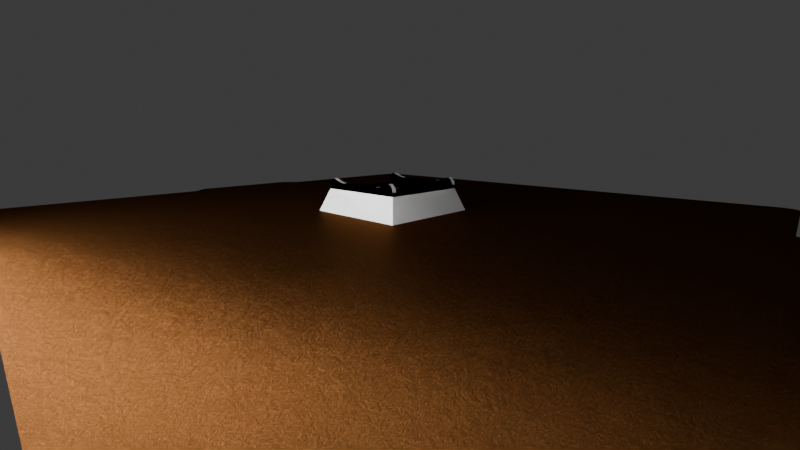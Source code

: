 # Source: mount.blend  (saved by Blender 4.2.66; exported with 4.5.12 LTS)
import bpy
from mathutils import Matrix  # noqa: F401  (used for matrix-valued properties, if any)

bpy.ops.wm.read_factory_settings(use_empty=True)
scene = bpy.context.scene
scene.name = 'Scene'

# ---- collections
col_work = bpy.data.collections.new('work'); scene.collection.children.link(col_work)
col_scene = bpy.data.collections.new('scene'); scene.collection.children.link(col_scene)

# ---- materials (node trees are filled in below, after node groups)
mat_printer_plate_pei = bpy.data.materials.new('printer_plate_pei')
mat_printer_plate_pei.diffuse_color = (0.2232, 0.2232, 0.2232, 1.0)
mat_light = bpy.data.materials.new('light')

# ---- material node trees
mat_printer_plate_pei.use_nodes = True; mat_printer_plate_pei.node_tree.nodes.clear()
_N = mat_printer_plate_pei.node_tree.nodes; _L = mat_printer_plate_pei.node_tree.links
n0 = _N.new('ShaderNodeOutputMaterial'); n0.name = 'Material Output'; n0.location = (300, 300)
n1 = _N.new('ShaderNodeBsdfAnisotropic'); n1.name = 'Glossy BSDF'; n1.location = (10, 300)
n1.inputs[0].default_value = (0.07681, 0.02985, 0.009207, 1.0)
n1.inputs[1].default_value = 0.3797
n2 = _N.new('ShaderNodeDisplacement'); n2.name = 'Displacement'; n2.location = (110, 242)
n2.inputs[1].default_value = 0.001
n2.inputs[2].default_value = 0.001
n3 = _N.new('ShaderNodeTexNoise'); n3.name = 'Noise Texture'; n3.location = (-80, 213)
n3.inputs[2].default_value = 31.9
n3.inputs[3].default_value = 15.0
n3.inputs[4].default_value = 0.8
n3.inputs[8].default_value = 0.001
_L.new(n1.outputs[0], n0.inputs[0])
_L.new(n2.outputs[0], n0.inputs[2])
_L.new(n3.outputs[0], n2.inputs[0])
n0.is_active_output = True
mat_light.use_nodes = True; mat_light.node_tree.nodes.clear()
_N = mat_light.node_tree.nodes; _L = mat_light.node_tree.links
n0 = _N.new('ShaderNodeOutputMaterial'); n0.name = 'Material Output'; n0.location = (300, 300)
n1 = _N.new('ShaderNodeEmission'); n1.name = 'Emission'; n1.location = (10, 300)
n1.inputs[1].default_value = 279.4
_L.new(n1.outputs[0], n0.inputs[0])
n0.is_active_output = True

# ---- world
world_world = bpy.data.worlds.new('World'); scene.world = world_world
world_world.use_nodes = True; world_world.node_tree.nodes.clear()
_N = world_world.node_tree.nodes; _L = world_world.node_tree.links
n0 = _N.new('ShaderNodeOutputWorld'); n0.name = 'World Output'; n0.location = (300, 300)
n1 = _N.new('ShaderNodeBackground'); n1.name = 'Background'; n1.location = (10, 300)
n1.inputs[0].default_value = (0.05088, 0.05088, 0.05088, 1.0)
_L.new(n1.outputs[0], n0.inputs[0])
n0.is_active_output = True
world_world.color = (0.05088, 0.05088, 0.05088)
world_world.use_sun_shadow = False
world_world.sun_shadow_jitter_overblur = 0.0

# ---- cameras
cam_camera = bpy.data.cameras.new('Camera')
cam_camera.clip_start = 0.001
cam_camera.clip_end = 100.0
cam_camera.lens = 19.0
cam_camera.ortho_scale = 7.314

# ---- meshes
me_tripod_mount_42x42mm_002 = bpy.data.meshes.new('tripod_mount_42X42mm.002')
me_tripod_mount_42x42mm_002.from_pydata([(21.14, 21.02, 0.0), (-20.86, 21.02, 0.0), (16.34, 16.23, 7.998), (-16.06, 16.23, 7.998), (0.9913, 2.639, 8.0), (0.1413, 2.774, 14.0), (0.9913, 2.639, 14.0), (-16.06, -16.18, 7.998), (-2.609, 0.02396, 14.0), (-2.609, 0.02396, 8.0), (-2.474, -0.826, 14.0), (-2.084, 1.64, 8.0), (-1.475, 2.249, 8.0), (-2.474, 0.874, 8.0), (-0.7087, 2.639, 8.0), (0.1413, 2.774, 8.0), (1.757, 2.249, 8.0), (2.366, 1.64, 8.0), (2.756, 0.874, 8.0), (-2.474, -0.826, 8.0), (-2.084, -1.592, 8.0), (-2.084, -1.592, 14.0), (-1.475, 2.249, 14.0), (-2.084, 1.64, 14.0), (-1.475, -2.201, 8.0), (-1.475, -2.201, 14.0), (-0.7087, -2.591, 8.0), (0.1413, -2.726, 8.0), (2.891, 0.02396, 8.0), (2.756, -0.826, 8.0), (2.366, -1.592, 8.0), (0.9913, -2.591, 8.0), (1.757, -2.201, 8.0), (-2.474, 0.874, 14.0), (-0.7087, 2.639, 14.0), (2.756, 0.874, 14.0), (2.891, 0.02396, 14.0), (2.366, 1.64, 14.0), (1.757, 2.249, 14.0), (0.9913, -2.591, 14.0), (0.1413, -2.726, 14.0), (-0.7087, -2.591, 14.0), (1.757, -2.201, 14.0), (2.756, -0.826, 14.0), (2.366, -1.592, 14.0), (-20.86, -20.98, 0.0), (16.34, -16.18, 7.998), (21.14, -20.98, 0.0)], [], [(0, 1, 2), (3, 2, 1), (4, 5, 6), (3, 7, 2), (8, 9, 10), (11, 12, 13), (12, 14, 13), (13, 14, 15), (13, 15, 4), (13, 4, 16), (13, 16, 17), (13, 17, 18), (4, 15, 5), (19, 20, 10), (10, 20, 21), (19, 10, 9), (22, 11, 23), (20, 24, 25), (20, 25, 21), (20, 18, 24), (19, 18, 20), (26, 24, 18), (9, 18, 19), (13, 18, 9), (27, 26, 18), (27, 18, 28), (27, 28, 29), (30, 31, 29), (32, 31, 30), (27, 29, 31), (11, 33, 23), (5, 15, 34), (14, 34, 15), (34, 14, 22), (12, 22, 14), (33, 9, 8), (23, 35, 22), (33, 35, 23), (34, 22, 35), (8, 36, 33), (36, 35, 33), (5, 34, 35), (37, 6, 35), (38, 6, 37), (5, 35, 6), (12, 11, 22), (11, 13, 33), (31, 39, 27), (40, 27, 39), (26, 41, 24), (27, 40, 41), (36, 8, 10), (36, 10, 21), (36, 21, 25), (36, 25, 41), (36, 41, 40), (36, 40, 39), (42, 43, 39), (44, 43, 42), (36, 39, 43), (13, 9, 33), (42, 39, 31), (27, 41, 26), (42, 32, 44), (31, 32, 42), (44, 30, 43), (29, 43, 30), (30, 44, 32), (28, 36, 43), (28, 43, 29), (7, 3, 45), (1, 45, 3), (1, 0, 45), (46, 2, 7), (24, 41, 25), (0, 2, 47), (46, 47, 2), (7, 45, 46), (47, 46, 45), (0, 47, 45), (36, 28, 35), (18, 35, 28), (17, 37, 35), (17, 35, 18), (37, 17, 38), (16, 38, 17), (6, 38, 4), (16, 4, 38)])
me_tripod_mount_42x42mm_002.polygons.foreach_set('use_smooth', [True] * 88)
me_tripod_mount_42x42mm_002.update()
me_cube = bpy.data.meshes.new('Cube')
me_cube.from_pydata([(-0.021, -0.021, -0.0112), (-0.01767, -0.01767, -0.002201), (-0.021, 0.021, -0.0112), (-0.01767, 0.01767, -0.002201), (0.021, -0.021, -0.0112), (0.01767, -0.01767, -0.002201), (0.021, 0.021, -0.0112), (0.01767, 0.01767, -0.002201), (0.0, 0.01767, -0.002201), (-0.01593, -0.01767, -0.002201), (0.0, -0.01767, -0.002201), (0.01593, 0.01767, -0.002201), (-0.01593, 0.01767, -0.002201), (0.01593, -0.01767, -0.002201), (-0.01593, -0.01767, -0.0006955), (-0.01593, -0.01582, 0.002078), (-0.01593, -0.01634, 0.001801), (-0.01593, -0.01679, 0.001428), (-0.01593, -0.01716, 0.0009725), (-0.01593, -0.01744, 0.0004535), (-0.01593, -0.01761, -0.0001097), (0.01767, 0.01767, -0.0006955), (0.01767, 0.01761, -0.0001097), (0.01767, 0.01744, 0.0004535), (0.01767, 0.01716, 0.0009725), (0.01767, 0.01679, 0.001428), (0.01767, 0.01634, 0.001801), (0.01767, 0.01582, 0.002078), (0.01593, 0.01767, -0.0006955), (0.01593, 0.01582, 0.002078), (0.01593, 0.01634, 0.001801), (0.01593, 0.01679, 0.001428), (0.01593, 0.01716, 0.0009725), (0.01593, 0.01744, 0.0004535), (0.01593, 0.01761, -0.0001097), (-0.01767, 0.01767, -0.0006955), (-0.01767, 0.01582, 0.002078), (-0.01767, 0.01634, 0.001801), (-0.01767, 0.01679, 0.001428), (-0.01767, 0.01716, 0.0009725), (-0.01767, 0.01744, 0.0004535), (-0.01767, 0.01761, -0.0001097), (-0.01767, -0.01767, -0.0006955), (-0.01767, -0.01761, -0.0001097), (-0.01767, -0.01744, 0.0004535), (-0.01767, -0.01716, 0.0009725), (-0.01767, -0.01679, 0.001428), (-0.01767, -0.01634, 0.001801), (-0.01767, -0.01582, 0.002078), (0.01767, -0.01767, -0.0006955), (0.01767, -0.01582, 0.002078), (0.01767, -0.01634, 0.001801), (0.01767, -0.01679, 0.001428), (0.01767, -0.01716, 0.0009725), (0.01767, -0.01744, 0.0004535), (0.01767, -0.01761, -0.0001097), (-0.01593, 0.01767, -0.0006955), (-0.01593, 0.01761, -0.0001097), (-0.01593, 0.01744, 0.0004535), (-0.01593, 0.01716, 0.0009725), (-0.01593, 0.01679, 0.001428), (-0.01593, 0.01634, 0.001801), (-0.01593, 0.01582, 0.002078), (0.01593, -0.01767, -0.0006955), (0.01593, -0.01761, -0.0001097), (0.01593, -0.01744, 0.0004535), (0.01593, -0.01716, 0.0009725), (0.01593, -0.01679, 0.001428), (0.01593, -0.01634, 0.001801), (0.01593, -0.01582, 0.002078), (-0.01593, -0.009043, 0.0004573), (-0.01593, -0.01296, 0.001264), (-0.01593, -0.009478, 0.0004728), (-0.01593, -0.009968, 0.0005187), (-0.01593, -0.01049, 0.0005933), (-0.01593, -0.01104, 0.0006936), (-0.01593, -0.01158, 0.0008159), (-0.01593, -0.01209, 0.0009553), (-0.01593, -0.01256, 0.001107), (0.01767, 0.01296, 0.001264), (0.01767, 0.009043, 0.0004573), (0.01767, 0.01256, 0.001107), (0.01767, 0.01209, 0.0009553), (0.01767, 0.01158, 0.0008159), (0.01767, 0.01104, 0.0006936), (0.01767, 0.01049, 0.0005933), (0.01767, 0.009968, 0.0005187), (0.01767, 0.009478, 0.0004728), (0.01593, 0.009043, 0.0004573), (0.01593, 0.01296, 0.001264), (0.01593, 0.009478, 0.0004728), (0.01593, 0.009968, 0.0005187), (0.01593, 0.01049, 0.0005933), (0.01593, 0.01104, 0.0006936), (0.01593, 0.01158, 0.0008159), (0.01593, 0.01209, 0.0009553), (0.01593, 0.01256, 0.001107), (-0.01767, 0.009043, 0.0004573), (-0.01767, 0.01296, 0.001264), (-0.01767, 0.009478, 0.0004728), (-0.01767, 0.009968, 0.0005187), (-0.01767, 0.01049, 0.0005933), (-0.01767, 0.01104, 0.0006936), (-0.01767, 0.01158, 0.0008159), (-0.01767, 0.01209, 0.0009553), (-0.01767, 0.01256, 0.001107), (-0.01767, -0.01296, 0.001264), (-0.01767, -0.009043, 0.0004573), (-0.01767, -0.01256, 0.001107), (-0.01767, -0.01209, 0.0009553), (-0.01767, -0.01158, 0.0008159), (-0.01767, -0.01104, 0.0006936), (-0.01767, -0.01049, 0.0005933), (-0.01767, -0.009968, 0.0005187), (-0.01767, -0.009478, 0.0004728), (0.01767, -0.009043, 0.0004573), (0.01767, -0.01296, 0.001264), (0.01767, -0.009478, 0.0004728), (0.01767, -0.009968, 0.0005187), (0.01767, -0.01049, 0.0005933), (0.01767, -0.01104, 0.0006936), (0.01767, -0.01158, 0.0008159), (0.01767, -0.01209, 0.0009553), (0.01767, -0.01256, 0.001107), (-0.01593, 0.01296, 0.001264), (-0.01593, 0.009043, 0.0004573), (-0.01593, 0.01256, 0.001107), (-0.01593, 0.01209, 0.0009553), (-0.01593, 0.01158, 0.0008159), (-0.01593, 0.01104, 0.0006936), (-0.01593, 0.01049, 0.0005933), (-0.01593, 0.009968, 0.0005187), (-0.01593, 0.009478, 0.0004728), (0.01593, -0.01296, 0.001264), (0.01593, -0.009043, 0.0004573), (0.01593, -0.01256, 0.001107), (0.01593, -0.01209, 0.0009553), (0.01593, -0.01158, 0.0008159), (0.01593, -0.01104, 0.0006936), (0.01593, -0.01049, 0.0005933), (0.01593, -0.009968, 0.0005187), (0.01593, -0.009478, 0.0004728), (-0.01593, -0.01368, 0.001572), (-0.01593, -0.01582, 0.002078), (-0.01593, -0.01396, 0.001687), (-0.01593, -0.01425, 0.001793), (-0.01593, -0.01454, 0.001888), (-0.01593, -0.01482, 0.001967), (-0.01593, -0.01509, 0.00203), (-0.01593, -0.01532, 0.002073), (-0.01593, -0.01553, 0.002096), (-0.01593, -0.01569, 0.002098), (0.01767, 0.01582, 0.002078), (0.01767, 0.01368, 0.001572), (0.01767, 0.01569, 0.002098), (0.01767, 0.01553, 0.002096), (0.01767, 0.01532, 0.002073), (0.01767, 0.01509, 0.00203), (0.01767, 0.01482, 0.001967), (0.01767, 0.01454, 0.001888), (0.01767, 0.01425, 0.001793), (0.01767, 0.01396, 0.001687), (0.01593, 0.01368, 0.001572), (0.01593, 0.01582, 0.002078), (0.01593, 0.01396, 0.001687), (0.01593, 0.01425, 0.001793), (0.01593, 0.01454, 0.001888), (0.01593, 0.01482, 0.001967), (0.01593, 0.01509, 0.00203), (0.01593, 0.01532, 0.002073), (0.01593, 0.01553, 0.002096), (0.01593, 0.01569, 0.002098), (-0.01767, 0.01368, 0.001572), (-0.01767, 0.01582, 0.002078), (-0.01767, 0.01396, 0.001687), (-0.01767, 0.01425, 0.001793), (-0.01767, 0.01454, 0.001888), (-0.01767, 0.01482, 0.001967), (-0.01767, 0.01509, 0.00203), (-0.01767, 0.01532, 0.002073), (-0.01767, 0.01553, 0.002096), (-0.01767, 0.01569, 0.002098), (-0.01767, -0.01582, 0.002078), (-0.01767, -0.01368, 0.001572), (-0.01767, -0.01569, 0.002098), (-0.01767, -0.01553, 0.002096), (-0.01767, -0.01532, 0.002073), (-0.01767, -0.01509, 0.00203), (-0.01767, -0.01482, 0.001967), (-0.01767, -0.01454, 0.001888), (-0.01767, -0.01425, 0.001793), (-0.01767, -0.01396, 0.001687), (0.01767, -0.01368, 0.001572), (0.01767, -0.01582, 0.002078), (0.01767, -0.01396, 0.001687), (0.01767, -0.01425, 0.001793), (0.01767, -0.01454, 0.001888), (0.01767, -0.01482, 0.001967), (0.01767, -0.01509, 0.00203), (0.01767, -0.01532, 0.002073), (0.01767, -0.01553, 0.002096), (0.01767, -0.01569, 0.002098), (-0.01593, 0.01582, 0.002078), (-0.01593, 0.01368, 0.001572), (-0.01593, 0.01569, 0.002098), (-0.01593, 0.01553, 0.002096), (-0.01593, 0.01532, 0.002073), (-0.01593, 0.01509, 0.00203), (-0.01593, 0.01482, 0.001967), (-0.01593, 0.01454, 0.001888), (-0.01593, 0.01425, 0.001793), (-0.01593, 0.01396, 0.001687), (0.01593, -0.01582, 0.002078), (0.01593, -0.01368, 0.001572), (0.01593, -0.01569, 0.002098), (0.01593, -0.01553, 0.002096), (0.01593, -0.01532, 0.002073), (0.01593, -0.01509, 0.00203), (0.01593, -0.01482, 0.001967), (0.01593, -0.01454, 0.001888), (0.01593, -0.01425, 0.001793), (0.01593, -0.01396, 0.001687)], [], [(0, 1, 3, 2), (2, 3, 12, 8, 11, 7, 6), (6, 7, 5, 4), (4, 5, 13, 10, 9, 1, 0), (2, 6, 4, 0), (11, 8, 10, 13), (11, 13, 63, 64, 65, 66, 67, 68, 69, 212, 214, 215, 216, 217, 218, 219, 220, 221, 213, 133, 135, 136, 137, 138, 139, 140, 141, 134, 88, 90, 91, 92, 93, 94, 95, 96, 89, 162, 164, 165, 166, 167, 168, 169, 170, 171, 163, 29, 30, 31, 32, 33, 34, 28), (12, 3, 35, 56), (8, 12, 9, 10), (80, 88, 134, 115), (193, 212, 69, 50), (7, 11, 28, 21), (173, 202, 62, 36), (13, 5, 49, 63), (163, 152, 27, 29), (98, 124, 203, 172), (3, 1, 42, 43, 44, 45, 46, 47, 48, 182, 184, 185, 186, 187, 188, 189, 190, 191, 183, 106, 108, 109, 110, 111, 112, 113, 114, 107, 97, 99, 100, 101, 102, 103, 104, 105, 98, 172, 174, 175, 176, 177, 178, 179, 180, 181, 173, 36, 37, 38, 39, 40, 41, 35), (36, 62, 61, 37), (37, 61, 60, 38), (38, 60, 59, 39), (39, 59, 58, 40), (40, 58, 57, 41), (41, 57, 56, 35), (125, 97, 107, 70), (9, 12, 56, 57, 58, 59, 60, 61, 62, 202, 204, 205, 206, 207, 208, 209, 210, 211, 203, 124, 126, 127, 128, 129, 130, 131, 132, 125, 70, 72, 73, 74, 75, 76, 77, 78, 71, 142, 144, 145, 146, 147, 148, 149, 150, 151, 143, 15, 16, 17, 18, 19, 20, 14), (15, 48, 47, 16), (16, 47, 46, 17), (17, 46, 45, 18), (18, 45, 44, 19), (19, 44, 43, 20), (20, 43, 42, 14), (89, 79, 153, 162), (5, 7, 21, 22, 23, 24, 25, 26, 27, 152, 154, 155, 156, 157, 158, 159, 160, 161, 153, 79, 81, 82, 83, 84, 85, 86, 87, 80, 115, 117, 118, 119, 120, 121, 122, 123, 116, 192, 194, 195, 196, 197, 198, 199, 200, 201, 193, 50, 51, 52, 53, 54, 55, 49), (29, 27, 26, 30), (30, 26, 25, 31), (31, 25, 24, 32), (32, 24, 23, 33), (33, 23, 22, 34), (34, 22, 21, 28), (116, 133, 213, 192), (50, 69, 68, 51), (51, 68, 67, 52), (52, 67, 66, 53), (53, 66, 65, 54), (54, 65, 64, 55), (55, 64, 63, 49), (1, 9, 14, 42), (97, 125, 132, 99), (99, 132, 131, 100), (100, 131, 130, 101), (101, 130, 129, 102), (102, 129, 128, 103), (103, 128, 127, 104), (104, 127, 126, 105), (105, 126, 124, 98), (70, 107, 114, 72), (72, 114, 113, 73), (73, 113, 112, 74), (74, 112, 111, 75), (75, 111, 110, 76), (76, 110, 109, 77), (77, 109, 108, 78), (78, 108, 106, 71), (88, 80, 87, 90), (90, 87, 86, 91), (91, 86, 85, 92), (92, 85, 84, 93), (93, 84, 83, 94), (94, 83, 82, 95), (95, 82, 81, 96), (96, 81, 79, 89), (115, 134, 141, 117), (117, 141, 140, 118), (118, 140, 139, 119), (119, 139, 138, 120), (120, 138, 137, 121), (121, 137, 136, 122), (122, 136, 135, 123), (123, 135, 133, 116), (143, 182, 48, 15), (202, 173, 181, 204), (204, 181, 180, 205), (205, 180, 179, 206), (206, 179, 178, 207), (207, 178, 177, 208), (208, 177, 176, 209), (209, 176, 175, 210), (210, 175, 174, 211), (211, 174, 172, 203), (182, 143, 151, 184), (184, 151, 150, 185), (185, 150, 149, 186), (186, 149, 148, 187), (187, 148, 147, 188), (188, 147, 146, 189), (189, 146, 145, 190), (190, 145, 144, 191), (191, 144, 142, 183), (152, 163, 171, 154), (154, 171, 170, 155), (155, 170, 169, 156), (156, 169, 168, 157), (157, 168, 167, 158), (158, 167, 166, 159), (159, 166, 165, 160), (160, 165, 164, 161), (161, 164, 162, 153), (212, 193, 201, 214), (214, 201, 200, 215), (215, 200, 199, 216), (216, 199, 198, 217), (217, 198, 197, 218), (218, 197, 196, 219), (219, 196, 195, 220), (220, 195, 194, 221), (221, 194, 192, 213), (71, 106, 183, 142)])
_uv = me_cube.uv_layers.new(name='UVMap')
_uv.uv.foreach_set('vector', [0.375, 0.0, 0.625, 0.0, 0.625, 0.25, 0.375, 0.25, 0.375, 0.25, 0.625, 0.25, 0.625, 0.3125, 0.625, 0.375, 0.625, 0.4375, 0.625, 0.5, 0.375, 0.5, 0.375, 0.5, 0.625, 0.5, 0.625, 0.75, 0.375, 0.75, 0.375, 0.75, 0.625, 0.75, 0.625, 0.8125, 0.625, 0.875, 0.625, 0.9375, 0.625, 1.0, 0.375, 1.0, 0.125, 0.5, 0.375, 0.5, 0.375, 0.75, 0.125, 0.75, 0.6875, 0.5, 0.75, 0.5, 0.75, 0.75, 0.6875, 0.75, 0.6875, 0.5, 0.6875, 0.75, 0.6875, 0.75, 0.6875, 0.7496, 0.6875, 0.7484, 0.6875, 0.7464, 0.6875, 0.7438, 0.6875, 0.7406, 0.6875, 0.7369, 0.6875, 0.7369, 0.6875, 0.7361, 0.6875, 0.735, 0.6875, 0.7337, 0.6875, 0.7325, 0.6875, 0.7325, 0.6875, 0.7322, 0.6875, 0.7319, 0.6875, 0.7316, 0.6875, 0.7313, 0.6875, 0.7306, 0.6875, 0.7302, 0.6875, 0.7299, 0.6875, 0.7296, 0.6875, 0.729, 0.6875, 0.7236, 0.6875, 0.7185, 0.6875, 0.7138, 0.6875, 0.7096, 0.6875, 0.5404, 0.6875, 0.5362, 0.6875, 0.5315, 0.6875, 0.5264, 0.6875, 0.521, 0.6875, 0.5204, 0.6875, 0.5201, 0.6875, 0.5198, 0.6875, 0.5194, 0.6875, 0.5187, 0.6875, 0.5184, 0.6875, 0.5181, 0.6875, 0.5178, 0.6875, 0.5175, 0.6875, 0.5175, 0.6875, 0.5163, 0.6875, 0.515, 0.6875, 0.5139, 0.6875, 0.5131, 0.6875, 0.5131, 0.6875, 0.5094, 0.6875, 0.5062, 0.6875, 0.5036, 0.6875, 0.5016, 0.6875, 0.5004, 0.6875, 0.5, 0.625, 0.3125, 0.625, 0.25, 0.625, 0.25, 0.625, 0.3125, 0.75, 0.5, 0.8125, 0.5, 0.8125, 0.75, 0.75, 0.75, 0.625, 0.5404, 0.6875, 0.5404, 0.6875, 0.7096, 0.625, 0.7096, 0.625, 0.7369, 0.6875, 0.7369, 0.6875, 0.7369, 0.625, 0.7369, 0.625, 0.5, 0.625, 0.4375, 0.625, 0.4375, 0.625, 0.5, 0.875, 0.5131, 0.8125, 0.5131, 0.8125, 0.5131, 0.875, 0.5131, 0.625, 0.8125, 0.625, 0.75, 0.625, 0.75, 0.625, 0.8125, 0.6875, 0.5131, 0.625, 0.5131, 0.625, 0.5131, 0.6875, 0.5131, 0.875, 0.5194, 0.8125, 0.5194, 0.8125, 0.5187, 0.875, 0.5187, 0.625, 0.25, 0.625, 0.0, 0.625, 0.0, 0.625, 0.0004081, 0.625, 0.001617, 0.625, 0.00358, 0.625, 0.006221, 0.625, 0.00944, 0.625, 0.01311, 0.625, 0.01311, 0.625, 0.01396, 0.625, 0.01509, 0.625, 0.01632, 0.625, 0.01709, 0.625, 0.0175, 0.625, 0.01782, 0.625, 0.01811, 0.625, 0.01839, 0.625, 0.01866, 0.625, 0.01937, 0.625, 0.01971, 0.625, 0.01991, 0.625, 0.01988, 0.625, 0.02045, 0.625, 0.02552, 0.625, 0.03114, 0.625, 0.03615, 0.625, 0.04035, 0.625, 0.2096, 0.625, 0.2138, 0.625, 0.2189, 0.625, 0.2245, 0.625, 0.2295, 0.625, 0.2301, 0.625, 0.2301, 0.625, 0.2303, 0.625, 0.2306, 0.625, 0.2313, 0.625, 0.2316, 0.625, 0.2319, 0.625, 0.2322, 0.625, 0.2325, 0.625, 0.2329, 0.625, 0.2337, 0.625, 0.2349, 0.625, 0.236, 0.625, 0.2369, 0.625, 0.2369, 0.625, 0.2406, 0.625, 0.2438, 0.625, 0.2464, 0.625, 0.2484, 0.625, 0.2496, 0.625, 0.25, 0.875, 0.5131, 0.8125, 0.5131, 0.8125, 0.5094, 0.875, 0.5094, 0.875, 0.5094, 0.8125, 0.5094, 0.8125, 0.5, 0.875, 0.5, 0.625, 0.25, 0.625, 0.3125, 0.625, 0.3125, 0.625, 0.25, 0.625, 0.25, 0.625, 0.3125, 0.625, 0.3125, 0.625, 0.25, 0.625, 0.25, 0.625, 0.3125, 0.625, 0.3125, 0.625, 0.25, 0.625, 0.25, 0.625, 0.3125, 0.625, 0.3125, 0.625, 0.25, 0.8125, 0.5404, 0.875, 0.5404, 0.875, 0.7096, 0.8125, 0.7096, 0.8125, 0.75, 0.8125, 0.5, 0.8125, 0.5, 0.8125, 0.5004, 0.8125, 0.5016, 0.8125, 0.5036, 0.8125, 0.5062, 0.8125, 0.5094, 0.8125, 0.5131, 0.8125, 0.5131, 0.8125, 0.5139, 0.8125, 0.515, 0.8125, 0.5163, 0.8125, 0.5175, 0.8125, 0.5175, 0.8125, 0.5178, 0.8125, 0.5181, 0.8125, 0.5184, 0.8125, 0.5187, 0.8125, 0.5194, 0.8125, 0.5198, 0.8125, 0.5201, 0.8125, 0.5204, 0.8125, 0.521, 0.8125, 0.5264, 0.8125, 0.5315, 0.8125, 0.5362, 0.8125, 0.5404, 0.8125, 0.7096, 0.8125, 0.7138, 0.8125, 0.7185, 0.8125, 0.7236, 0.8125, 0.729, 0.8125, 0.7296, 0.8125, 0.7299, 0.8125, 0.7302, 0.8125, 0.7306, 0.8125, 0.7313, 0.8125, 0.7316, 0.8125, 0.7319, 0.8125, 0.7322, 0.8125, 0.7325, 0.8125, 0.7325, 0.8125, 0.7337, 0.8125, 0.735, 0.8125, 0.7361, 0.8125, 0.7369, 0.8125, 0.7369, 0.8125, 0.7406, 0.8125, 0.7438, 0.8125, 0.7464, 0.8125, 0.7484, 0.8125, 0.7496, 0.8125, 0.75, 0.8125, 0.7369, 0.875, 0.7369, 0.875, 0.7406, 0.8125, 0.7406, 0.8125, 0.7406, 0.875, 0.7406, 0.875, 0.75, 0.8125, 0.75, 0.625, 0.9375, 0.625, 1.0, 0.625, 1.0, 0.625, 0.9375, 0.625, 0.9375, 0.625, 1.0, 0.625, 1.0, 0.625, 0.9375, 0.625, 0.9375, 0.625, 1.0, 0.625, 1.0, 0.625, 0.9375, 0.625, 0.9375, 0.625, 1.0, 0.625, 1.0, 0.625, 0.9375, 0.6875, 0.5194, 0.625, 0.5194, 0.625, 0.5187, 0.6875, 0.5187, 0.625, 0.75, 0.625, 0.5, 0.625, 0.5, 0.625, 0.5004, 0.625, 0.5016, 0.625, 0.5036, 0.625, 0.5062, 0.625, 0.5094, 0.625, 0.5131, 0.625, 0.5131, 0.625, 0.5139, 0.625, 0.515, 0.625, 0.5163, 0.625, 0.5175, 0.625, 0.5175, 0.625, 0.5178, 0.625, 0.5181, 0.625, 0.5184, 0.625, 0.5187, 0.625, 0.5194, 0.625, 0.5198, 0.625, 0.5201, 0.625, 0.5204, 0.625, 0.521, 0.625, 0.5264, 0.625, 0.5315, 0.625, 0.5362, 0.625, 0.5404, 0.625, 0.7096, 0.625, 0.7138, 0.625, 0.7185, 0.625, 0.7236, 0.625, 0.729, 0.625, 0.7296, 0.625, 0.7299, 0.625, 0.7302, 0.625, 0.7306, 0.625, 0.7313, 0.625, 0.7316, 0.625, 0.7319, 0.625, 0.7322, 0.625, 0.7325, 0.625, 0.7325, 0.625, 0.7337, 0.625, 0.735, 0.625, 0.7361, 0.625, 0.7369, 0.625, 0.7369, 0.625, 0.7406, 0.625, 0.7438, 0.625, 0.7464, 0.625, 0.7484, 0.625, 0.7496, 0.625, 0.75, 0.6875, 0.5131, 0.625, 0.5131, 0.625, 0.5094, 0.6875, 0.5094, 0.6875, 0.5094, 0.625, 0.5094, 0.625, 0.5, 0.6875, 0.5, 0.625, 0.4375, 0.625, 0.5, 0.625, 0.5, 0.625, 0.4375, 0.625, 0.4375, 0.625, 0.5, 0.625, 0.5, 0.625, 0.4375, 0.625, 0.4375, 0.625, 0.5, 0.625, 0.5, 0.625, 0.4375, 0.625, 0.4375, 0.625, 0.5, 0.625, 0.5, 0.625, 0.4375, 0.625, 0.7306, 0.6875, 0.7306, 0.6875, 0.7313, 0.625, 0.7313, 0.625, 0.7369, 0.6875, 0.7369, 0.6875, 0.7406, 0.625, 0.7406, 0.625, 0.7406, 0.6875, 0.7406, 0.6875, 0.75, 0.625, 0.75, 0.625, 0.75, 0.625, 0.8125, 0.625, 0.8125, 0.625, 0.75, 0.625, 0.75, 0.625, 0.8125, 0.625, 0.8125, 0.625, 0.75, 0.625, 0.75, 0.625, 0.8125, 0.625, 0.8125, 0.625, 0.75, 0.625, 0.75, 0.625, 0.8125, 0.625, 0.8125, 0.625, 0.75, 0.625, 1.0, 0.625, 0.9375, 0.625, 0.9375, 0.625, 1.0, 0.875, 0.5404, 0.8125, 0.5404, 0.8125, 0.5362, 0.875, 0.5363, 0.875, 0.5363, 0.8125, 0.5362, 0.8125, 0.5315, 0.875, 0.5317, 0.875, 0.5317, 0.8125, 0.5315, 0.8125, 0.5264, 0.875, 0.5268, 0.875, 0.5268, 0.8125, 0.5264, 0.8125, 0.521, 0.875, 0.5212, 0.875, 0.5212, 0.8125, 0.521, 0.8125, 0.5204, 0.875, 0.5207, 0.875, 0.5207, 0.8125, 0.5204, 0.8125, 0.5201, 0.875, 0.5202, 0.875, 0.5202, 0.8125, 0.5201, 0.8125, 0.5198, 0.875, 0.5198, 0.875, 0.5198, 0.8125, 0.5198, 0.8125, 0.5194, 0.875, 0.5194, 0.8125, 0.7096, 0.875, 0.7096, 0.875, 0.7137, 0.8125, 0.7138, 0.8125, 0.7138, 0.875, 0.7137, 0.875, 0.7183, 0.8125, 0.7185, 0.8125, 0.7185, 0.875, 0.7183, 0.875, 0.7232, 0.8125, 0.7236, 0.8125, 0.7236, 0.875, 0.7232, 0.875, 0.7288, 0.8125, 0.729, 0.8125, 0.729, 0.875, 0.7288, 0.875, 0.7293, 0.8125, 0.7296, 0.8125, 0.7296, 0.875, 0.7293, 0.875, 0.7298, 0.8125, 0.7299, 0.8125, 0.7299, 0.875, 0.7298, 0.875, 0.7302, 0.8125, 0.7302, 0.8125, 0.7302, 0.875, 0.7302, 0.875, 0.7306, 0.8125, 0.7306, 0.6875, 0.5404, 0.625, 0.5404, 0.625, 0.5362, 0.6875, 0.5362, 0.6875, 0.5362, 0.625, 0.5362, 0.625, 0.5315, 0.6875, 0.5315, 0.6875, 0.5315, 0.625, 0.5315, 0.625, 0.5264, 0.6875, 0.5264, 0.6875, 0.5264, 0.625, 0.5264, 0.625, 0.521, 0.6875, 0.521, 0.6875, 0.521, 0.625, 0.521, 0.625, 0.5204, 0.6875, 0.5204, 0.6875, 0.5204, 0.625, 0.5204, 0.625, 0.5201, 0.6875, 0.5201, 0.6875, 0.5201, 0.625, 0.5201, 0.625, 0.5198, 0.6875, 0.5198, 0.6875, 0.5198, 0.625, 0.5198, 0.625, 0.5194, 0.6875, 0.5194, 0.625, 0.7096, 0.6875, 0.7096, 0.6875, 0.7138, 0.625, 0.7138, 0.625, 0.7138, 0.6875, 0.7138, 0.6875, 0.7185, 0.625, 0.7185, 0.625, 0.7185, 0.6875, 0.7185, 0.6875, 0.7236, 0.625, 0.7236, 0.625, 0.7236, 0.6875, 0.7236, 0.6875, 0.729, 0.625, 0.729, 0.625, 0.729, 0.6875, 0.729, 0.6875, 0.7296, 0.625, 0.7296, 0.625, 0.7296, 0.6875, 0.7296, 0.6875, 0.7299, 0.625, 0.7299, 0.625, 0.7299, 0.6875, 0.7299, 0.6875, 0.7302, 0.625, 0.7302, 0.625, 0.7302, 0.6875, 0.7302, 0.6875, 0.7306, 0.625, 0.7306, 0.8125, 0.7369, 0.875, 0.7369, 0.875, 0.7369, 0.8125, 0.7369, 0.8125, 0.5131, 0.875, 0.5131, 0.875, 0.5139, 0.8125, 0.5139, 0.8125, 0.5139, 0.875, 0.5139, 0.875, 0.515, 0.8125, 0.515, 0.8125, 0.515, 0.875, 0.515, 0.875, 0.5163, 0.8125, 0.5163, 0.8125, 0.5163, 0.875, 0.5163, 0.875, 0.5177, 0.8125, 0.5175, 0.8125, 0.5175, 0.875, 0.5177, 0.875, 0.5176, 0.8125, 0.5175, 0.8125, 0.5175, 0.875, 0.5176, 0.875, 0.5178, 0.8125, 0.5178, 0.8125, 0.5178, 0.875, 0.5178, 0.875, 0.5181, 0.8125, 0.5181, 0.8125, 0.5181, 0.875, 0.5181, 0.875, 0.5184, 0.8125, 0.5184, 0.8125, 0.5184, 0.875, 0.5184, 0.875, 0.5187, 0.8125, 0.5187, 0.875, 0.7369, 0.8125, 0.7369, 0.8125, 0.7361, 0.875, 0.7361, 0.875, 0.7361, 0.8125, 0.7361, 0.8125, 0.735, 0.875, 0.735, 0.875, 0.735, 0.8125, 0.735, 0.8125, 0.7337, 0.875, 0.7337, 0.875, 0.7337, 0.8125, 0.7337, 0.8125, 0.7325, 0.875, 0.7323, 0.875, 0.7323, 0.8125, 0.7325, 0.8125, 0.7325, 0.875, 0.7324, 0.875, 0.7324, 0.8125, 0.7325, 0.8125, 0.7322, 0.875, 0.7322, 0.875, 0.7322, 0.8125, 0.7322, 0.8125, 0.7319, 0.875, 0.7319, 0.875, 0.7319, 0.8125, 0.7319, 0.8125, 0.7316, 0.875, 0.7316, 0.875, 0.7316, 0.8125, 0.7316, 0.8125, 0.7313, 0.875, 0.7313, 0.625, 0.5131, 0.6875, 0.5131, 0.6875, 0.5139, 0.625, 0.5139, 0.625, 0.5139, 0.6875, 0.5139, 0.6875, 0.515, 0.625, 0.515, 0.625, 0.515, 0.6875, 0.515, 0.6875, 0.5163, 0.625, 0.5163, 0.625, 0.5163, 0.6875, 0.5163, 0.6875, 0.5175, 0.625, 0.5175, 0.625, 0.5175, 0.6875, 0.5175, 0.6875, 0.5175, 0.625, 0.5175, 0.625, 0.5175, 0.6875, 0.5175, 0.6875, 0.5178, 0.625, 0.5178, 0.625, 0.5178, 0.6875, 0.5178, 0.6875, 0.5181, 0.625, 0.5181, 0.625, 0.5181, 0.6875, 0.5181, 0.6875, 0.5184, 0.625, 0.5184, 0.625, 0.5184, 0.6875, 0.5184, 0.6875, 0.5187, 0.625, 0.5187, 0.6875, 0.7369, 0.625, 0.7369, 0.625, 0.7361, 0.6875, 0.7361, 0.6875, 0.7361, 0.625, 0.7361, 0.625, 0.735, 0.6875, 0.735, 0.6875, 0.735, 0.625, 0.735, 0.625, 0.7337, 0.6875, 0.7337, 0.6875, 0.7337, 0.625, 0.7337, 0.625, 0.7325, 0.6875, 0.7325, 0.6875, 0.7325, 0.625, 0.7325, 0.625, 0.7325, 0.6875, 0.7325, 0.6875, 0.7325, 0.625, 0.7325, 0.625, 0.7322, 0.6875, 0.7322, 0.6875, 0.7322, 0.625, 0.7322, 0.625, 0.7319, 0.6875, 0.7319, 0.6875, 0.7319, 0.625, 0.7319, 0.625, 0.7316, 0.6875, 0.7316, 0.6875, 0.7316, 0.625, 0.7316, 0.625, 0.7313, 0.6875, 0.7313, 0.8125, 0.7306, 0.875, 0.7306, 0.875, 0.7313, 0.8125, 0.7313])
me_cube.update()
me_cube_002 = bpy.data.meshes.new('Cube.002')
me_cube_002.from_pydata([(-1.0, -1.0, -1.0), (-1.0, -1.0, -0.1965), (-1.0, 1.0, -1.0), (-1.0, 1.0, -0.1965), (1.0, -1.0, -1.0), (1.0, -1.0, -0.1965), (1.0, 1.0, -1.0), (1.0, 1.0, -0.1965)], [], [(0, 1, 3, 2), (2, 3, 7, 6), (6, 7, 5, 4), (4, 5, 1, 0), (2, 6, 4, 0), (7, 3, 1, 5)])
_uv = me_cube_002.uv_layers.new(name='UVMap')
_uv.uv.foreach_set('vector', [0.375, 0.0, 0.625, 0.0, 0.625, 0.25, 0.375, 0.25, 0.375, 0.25, 0.625, 0.25, 0.625, 0.5, 0.375, 0.5, 0.375, 0.5, 0.625, 0.5, 0.625, 0.75, 0.375, 0.75, 0.375, 0.75, 0.625, 0.75, 0.625, 1.0, 0.375, 1.0, 0.125, 0.5, 0.375, 0.5, 0.375, 0.75, 0.125, 0.75, 0.625, 0.5, 0.875, 0.5, 0.875, 0.75, 0.625, 0.75])
me_cube_002.update()
me_cylinder = bpy.data.meshes.new('Cylinder')
me_cylinder.from_pydata([(0.0, 0.00595, -0.01), (0.0, 0.00595, 0.01), (0.001161, 0.005836, -0.01), (0.001161, 0.005836, 0.01), (0.002277, 0.005497, -0.01), (0.002277, 0.005497, 0.01), (0.003306, 0.004947, -0.01), (0.003306, 0.004947, 0.01), (0.004207, 0.004207, -0.01), (0.004207, 0.004207, 0.01), (0.004947, 0.003306, -0.01), (0.004947, 0.003306, 0.01), (0.005497, 0.002277, -0.01), (0.005497, 0.002277, 0.01), (0.005836, 0.001161, -0.01), (0.005836, 0.001161, 0.01), (0.00595, 0.0, -0.01), (0.00595, 0.0, 0.01), (0.005836, -0.001161, -0.01), (0.005836, -0.001161, 0.01), (0.005497, -0.002277, -0.01), (0.005497, -0.002277, 0.01), (0.004947, -0.003306, -0.01), (0.004947, -0.003306, 0.01), (0.004207, -0.004207, -0.01), (0.004207, -0.004207, 0.01), (0.003306, -0.004947, -0.01), (0.003306, -0.004947, 0.01), (0.002277, -0.005497, -0.01), (0.002277, -0.005497, 0.01), (0.001161, -0.005836, -0.01), (0.001161, -0.005836, 0.01), (0.0, -0.00595, -0.01), (0.0, -0.00595, 0.01), (-0.001161, -0.005836, -0.01), (-0.001161, -0.005836, 0.01), (-0.002277, -0.005497, -0.01), (-0.002277, -0.005497, 0.01), (-0.003306, -0.004947, -0.01), (-0.003306, -0.004947, 0.01), (-0.004207, -0.004207, -0.01), (-0.004207, -0.004207, 0.01), (-0.004947, -0.003306, -0.01), (-0.004947, -0.003306, 0.01), (-0.005497, -0.002277, -0.01), (-0.005497, -0.002277, 0.01), (-0.005836, -0.001161, -0.01), (-0.005836, -0.001161, 0.01), (-0.00595, 0.0, -0.01), (-0.00595, 0.0, 0.01), (-0.005836, 0.001161, -0.01), (-0.005836, 0.001161, 0.01), (-0.005497, 0.002277, -0.01), (-0.005497, 0.002277, 0.01), (-0.004947, 0.003306, -0.01), (-0.004947, 0.003306, 0.01), (-0.004207, 0.004207, -0.01), (-0.004207, 0.004207, 0.01), (-0.003306, 0.004947, -0.01), (-0.003306, 0.004947, 0.01), (-0.002277, 0.005497, -0.01), (-0.002277, 0.005497, 0.01), (-0.001161, 0.005836, -0.01), (-0.001161, 0.005836, 0.01)], [], [(0, 1, 3, 2), (2, 3, 5, 4), (4, 5, 7, 6), (6, 7, 9, 8), (8, 9, 11, 10), (10, 11, 13, 12), (12, 13, 15, 14), (14, 15, 17, 16), (16, 17, 19, 18), (18, 19, 21, 20), (20, 21, 23, 22), (22, 23, 25, 24), (24, 25, 27, 26), (26, 27, 29, 28), (28, 29, 31, 30), (30, 31, 33, 32), (32, 33, 35, 34), (34, 35, 37, 36), (36, 37, 39, 38), (38, 39, 41, 40), (40, 41, 43, 42), (42, 43, 45, 44), (44, 45, 47, 46), (46, 47, 49, 48), (48, 49, 51, 50), (50, 51, 53, 52), (52, 53, 55, 54), (54, 55, 57, 56), (56, 57, 59, 58), (58, 59, 61, 60), (3, 1, 63, 61, 59, 57, 55, 53, 51, 49, 47, 45, 43, 41, 39, 37, 35, 33, 31, 29, 27, 25, 23, 21, 19, 17, 15, 13, 11, 9, 7, 5), (60, 61, 63, 62), (62, 63, 1, 0), (0, 2, 4, 6, 8, 10, 12, 14, 16, 18, 20, 22, 24, 26, 28, 30, 32, 34, 36, 38, 40, 42, 44, 46, 48, 50, 52, 54, 56, 58, 60, 62)])
_uv = me_cylinder.uv_layers.new(name='UVMap')
_uv.uv.foreach_set('vector', [1.0, 0.5, 1.0, 1.0, 0.9688, 1.0, 0.9688, 0.5, 0.9688, 0.5, 0.9688, 1.0, 0.9375, 1.0, 0.9375, 0.5, 0.9375, 0.5, 0.9375, 1.0, 0.9062, 1.0, 0.9062, 0.5, 0.9062, 0.5, 0.9062, 1.0, 0.875, 1.0, 0.875, 0.5, 0.875, 0.5, 0.875, 1.0, 0.8438, 1.0, 0.8438, 0.5, 0.8438, 0.5, 0.8438, 1.0, 0.8125, 1.0, 0.8125, 0.5, 0.8125, 0.5, 0.8125, 1.0, 0.7812, 1.0, 0.7812, 0.5, 0.7812, 0.5, 0.7812, 1.0, 0.75, 1.0, 0.75, 0.5, 0.75, 0.5, 0.75, 1.0, 0.7188, 1.0, 0.7188, 0.5, 0.7188, 0.5, 0.7188, 1.0, 0.6875, 1.0, 0.6875, 0.5, 0.6875, 0.5, 0.6875, 1.0, 0.6562, 1.0, 0.6562, 0.5, 0.6562, 0.5, 0.6562, 1.0, 0.625, 1.0, 0.625, 0.5, 0.625, 0.5, 0.625, 1.0, 0.5938, 1.0, 0.5938, 0.5, 0.5938, 0.5, 0.5938, 1.0, 0.5625, 1.0, 0.5625, 0.5, 0.5625, 0.5, 0.5625, 1.0, 0.5312, 1.0, 0.5312, 0.5, 0.5312, 0.5, 0.5312, 1.0, 0.5, 1.0, 0.5, 0.5, 0.5, 0.5, 0.5, 1.0, 0.4688, 1.0, 0.4688, 0.5, 0.4688, 0.5, 0.4688, 1.0, 0.4375, 1.0, 0.4375, 0.5, 0.4375, 0.5, 0.4375, 1.0, 0.4062, 1.0, 0.4062, 0.5, 0.4062, 0.5, 0.4062, 1.0, 0.375, 1.0, 0.375, 0.5, 0.375, 0.5, 0.375, 1.0, 0.3438, 1.0, 0.3438, 0.5, 0.3438, 0.5, 0.3438, 1.0, 0.3125, 1.0, 0.3125, 0.5, 0.3125, 0.5, 0.3125, 1.0, 0.2812, 1.0, 0.2812, 0.5, 0.2812, 0.5, 0.2812, 1.0, 0.25, 1.0, 0.25, 0.5, 0.25, 0.5, 0.25, 1.0, 0.2188, 1.0, 0.2188, 0.5, 0.2188, 0.5, 0.2188, 1.0, 0.1875, 1.0, 0.1875, 0.5, 0.1875, 0.5, 0.1875, 1.0, 0.1562, 1.0, 0.1562, 0.5, 0.1562, 0.5, 0.1562, 1.0, 0.125, 1.0, 0.125, 0.5, 0.125, 0.5, 0.125, 1.0, 0.09375, 1.0, 0.09375, 0.5, 0.09375, 0.5, 0.09375, 1.0, 0.0625, 1.0, 0.0625, 0.5, 0.2968, 0.4854, 0.25, 0.49, 0.2032, 0.4854, 0.1582, 0.4717, 0.1167, 0.4496, 0.08029, 0.4197, 0.05045, 0.3833, 0.02827, 0.3418, 0.01461, 0.2968, 0.01, 0.25, 0.01461, 0.2032, 0.02827, 0.1582, 0.05045, 0.1167, 0.08029, 0.08029, 0.1167, 0.05045, 0.1582, 0.02827, 0.2032, 0.01461, 0.25, 0.01, 0.2968, 0.01461, 0.3418, 0.02827, 0.3833, 0.05045, 0.4197, 0.08029, 0.4496, 0.1167, 0.4717, 0.1582, 0.4854, 0.2032, 0.49, 0.25, 0.4854, 0.2968, 0.4717, 0.3418, 0.4496, 0.3833, 0.4197, 0.4197, 0.3833, 0.4496, 0.3418, 0.4717, 0.0625, 0.5, 0.0625, 1.0, 0.03125, 1.0, 0.03125, 0.5, 0.03125, 0.5, 0.03125, 1.0, 0.0, 1.0, 0.0, 0.5, 0.75, 0.49, 0.7968, 0.4854, 0.8418, 0.4717, 0.8833, 0.4496, 0.9197, 0.4197, 0.9496, 0.3833, 0.9717, 0.3418, 0.9854, 0.2968, 0.99, 0.25, 0.9854, 0.2032, 0.9717, 0.1582, 0.9496, 0.1167, 0.9197, 0.08029, 0.8833, 0.05045, 0.8418, 0.02827, 0.7968, 0.01461, 0.75, 0.01, 0.7032, 0.01461, 0.6582, 0.02827, 0.6167, 0.05045, 0.5803, 0.08029, 0.5504, 0.1167, 0.5283, 0.1582, 0.5146, 0.2032, 0.51, 0.25, 0.5146, 0.2968, 0.5283, 0.3418, 0.5504, 0.3833, 0.5803, 0.4197, 0.6167, 0.4496, 0.6582, 0.4717, 0.7032, 0.4854])
me_cylinder.update()
me_cylinder_001 = bpy.data.meshes.new('Cylinder.001')
me_cylinder_001.from_pydata([(0.0, 0.00595, -9.313e-10), (0.0, 0.00595, 0.02), (0.001161, 0.005836, -9.313e-10), (0.001161, 0.005836, 0.02), (0.002277, 0.005497, -9.313e-10), (0.002277, 0.005497, 0.02), (0.003306, 0.004947, -9.313e-10), (0.003306, 0.004947, 0.02), (0.004207, 0.004207, -9.313e-10), (0.004207, 0.004207, 0.02), (0.004947, 0.003306, -9.313e-10), (0.004947, 0.003306, 0.02), (0.005497, 0.002277, -9.313e-10), (0.005497, 0.002277, 0.02), (0.005836, 0.001161, -9.313e-10), (0.005836, 0.001161, 0.02), (0.00595, 0.0, -9.313e-10), (0.00595, 0.0, 0.02), (0.005836, -0.001161, -9.313e-10), (0.005836, -0.001161, 0.02), (0.005497, -0.002277, -9.313e-10), (0.005497, -0.002277, 0.02), (0.004947, -0.003306, -9.313e-10), (0.004947, -0.003306, 0.02), (0.004207, -0.004207, -9.313e-10), (0.004207, -0.004207, 0.02), (0.003306, -0.004947, -9.313e-10), (0.003306, -0.004947, 0.02), (0.002277, -0.005497, -9.313e-10), (0.002277, -0.005497, 0.02), (0.001161, -0.005836, -9.313e-10), (0.001161, -0.005836, 0.02), (0.0, -0.00595, -9.313e-10), (0.0, -0.00595, 0.02), (-0.001161, -0.005836, -9.313e-10), (-0.001161, -0.005836, 0.02), (-0.002277, -0.005497, -9.313e-10), (-0.002277, -0.005497, 0.02), (-0.003306, -0.004947, -9.313e-10), (-0.003306, -0.004947, 0.02), (-0.004207, -0.004207, -9.313e-10), (-0.004207, -0.004207, 0.02), (-0.004947, -0.003306, -9.313e-10), (-0.004947, -0.003306, 0.02), (-0.005497, -0.002277, -9.313e-10), (-0.005497, -0.002277, 0.02), (-0.005836, -0.001161, -9.313e-10), (-0.005836, -0.001161, 0.02), (-0.00595, 0.0, -9.313e-10), (-0.00595, 0.0, 0.02), (-0.005836, 0.001161, -9.313e-10), (-0.005836, 0.001161, 0.02), (-0.005497, 0.002277, -9.313e-10), (-0.005497, 0.002277, 0.02), (-0.004947, 0.003306, -9.313e-10), (-0.004947, 0.003306, 0.02), (-0.004207, 0.004207, -9.313e-10), (-0.004207, 0.004207, 0.02), (-0.003306, 0.004947, -9.313e-10), (-0.003306, 0.004947, 0.02), (-0.002277, 0.005497, -9.313e-10), (-0.002277, 0.005497, 0.02), (-0.001161, 0.005836, -9.313e-10), (-0.001161, 0.005836, 0.02)], [], [(0, 1, 3, 2), (2, 3, 5, 4), (4, 5, 7, 6), (6, 7, 9, 8), (8, 9, 11, 10), (10, 11, 13, 12), (12, 13, 15, 14), (14, 15, 17, 16), (16, 17, 19, 18), (18, 19, 21, 20), (20, 21, 23, 22), (22, 23, 25, 24), (24, 25, 27, 26), (26, 27, 29, 28), (28, 29, 31, 30), (30, 31, 33, 32), (32, 33, 35, 34), (34, 35, 37, 36), (36, 37, 39, 38), (38, 39, 41, 40), (40, 41, 43, 42), (42, 43, 45, 44), (44, 45, 47, 46), (46, 47, 49, 48), (48, 49, 51, 50), (50, 51, 53, 52), (52, 53, 55, 54), (54, 55, 57, 56), (56, 57, 59, 58), (58, 59, 61, 60), (3, 1, 63, 61, 59, 57, 55, 53, 51, 49, 47, 45, 43, 41, 39, 37, 35, 33, 31, 29, 27, 25, 23, 21, 19, 17, 15, 13, 11, 9, 7, 5), (60, 61, 63, 62), (62, 63, 1, 0), (0, 2, 4, 6, 8, 10, 12, 14, 16, 18, 20, 22, 24, 26, 28, 30, 32, 34, 36, 38, 40, 42, 44, 46, 48, 50, 52, 54, 56, 58, 60, 62)])
_uv = me_cylinder_001.uv_layers.new(name='UVMap')
_uv.uv.foreach_set('vector', [1.0, 0.5, 1.0, 1.0, 0.9688, 1.0, 0.9688, 0.5, 0.9688, 0.5, 0.9688, 1.0, 0.9375, 1.0, 0.9375, 0.5, 0.9375, 0.5, 0.9375, 1.0, 0.9062, 1.0, 0.9062, 0.5, 0.9062, 0.5, 0.9062, 1.0, 0.875, 1.0, 0.875, 0.5, 0.875, 0.5, 0.875, 1.0, 0.8438, 1.0, 0.8438, 0.5, 0.8438, 0.5, 0.8438, 1.0, 0.8125, 1.0, 0.8125, 0.5, 0.8125, 0.5, 0.8125, 1.0, 0.7812, 1.0, 0.7812, 0.5, 0.7812, 0.5, 0.7812, 1.0, 0.75, 1.0, 0.75, 0.5, 0.75, 0.5, 0.75, 1.0, 0.7188, 1.0, 0.7188, 0.5, 0.7188, 0.5, 0.7188, 1.0, 0.6875, 1.0, 0.6875, 0.5, 0.6875, 0.5, 0.6875, 1.0, 0.6562, 1.0, 0.6562, 0.5, 0.6562, 0.5, 0.6562, 1.0, 0.625, 1.0, 0.625, 0.5, 0.625, 0.5, 0.625, 1.0, 0.5938, 1.0, 0.5938, 0.5, 0.5938, 0.5, 0.5938, 1.0, 0.5625, 1.0, 0.5625, 0.5, 0.5625, 0.5, 0.5625, 1.0, 0.5312, 1.0, 0.5312, 0.5, 0.5312, 0.5, 0.5312, 1.0, 0.5, 1.0, 0.5, 0.5, 0.5, 0.5, 0.5, 1.0, 0.4688, 1.0, 0.4688, 0.5, 0.4688, 0.5, 0.4688, 1.0, 0.4375, 1.0, 0.4375, 0.5, 0.4375, 0.5, 0.4375, 1.0, 0.4062, 1.0, 0.4062, 0.5, 0.4062, 0.5, 0.4062, 1.0, 0.375, 1.0, 0.375, 0.5, 0.375, 0.5, 0.375, 1.0, 0.3438, 1.0, 0.3438, 0.5, 0.3438, 0.5, 0.3438, 1.0, 0.3125, 1.0, 0.3125, 0.5, 0.3125, 0.5, 0.3125, 1.0, 0.2812, 1.0, 0.2812, 0.5, 0.2812, 0.5, 0.2812, 1.0, 0.25, 1.0, 0.25, 0.5, 0.25, 0.5, 0.25, 1.0, 0.2188, 1.0, 0.2188, 0.5, 0.2188, 0.5, 0.2188, 1.0, 0.1875, 1.0, 0.1875, 0.5, 0.1875, 0.5, 0.1875, 1.0, 0.1562, 1.0, 0.1562, 0.5, 0.1562, 0.5, 0.1562, 1.0, 0.125, 1.0, 0.125, 0.5, 0.125, 0.5, 0.125, 1.0, 0.09375, 1.0, 0.09375, 0.5, 0.09375, 0.5, 0.09375, 1.0, 0.0625, 1.0, 0.0625, 0.5, 0.2968, 0.4854, 0.25, 0.49, 0.2032, 0.4854, 0.1582, 0.4717, 0.1167, 0.4496, 0.08029, 0.4197, 0.05045, 0.3833, 0.02827, 0.3418, 0.01461, 0.2968, 0.01, 0.25, 0.01461, 0.2032, 0.02827, 0.1582, 0.05045, 0.1167, 0.08029, 0.08029, 0.1167, 0.05045, 0.1582, 0.02827, 0.2032, 0.01461, 0.25, 0.01, 0.2968, 0.01461, 0.3418, 0.02827, 0.3833, 0.05045, 0.4197, 0.08029, 0.4496, 0.1167, 0.4717, 0.1582, 0.4854, 0.2032, 0.49, 0.25, 0.4854, 0.2968, 0.4717, 0.3418, 0.4496, 0.3833, 0.4197, 0.4197, 0.3833, 0.4496, 0.3418, 0.4717, 0.0625, 0.5, 0.0625, 1.0, 0.03125, 1.0, 0.03125, 0.5, 0.03125, 0.5, 0.03125, 1.0, 0.0, 1.0, 0.0, 0.5, 0.75, 0.49, 0.7968, 0.4854, 0.8418, 0.4717, 0.8833, 0.4496, 0.9197, 0.4197, 0.9496, 0.3833, 0.9717, 0.3418, 0.9854, 0.2968, 0.99, 0.25, 0.9854, 0.2032, 0.9717, 0.1582, 0.9496, 0.1167, 0.9197, 0.08029, 0.8833, 0.05045, 0.8418, 0.02827, 0.7968, 0.01461, 0.75, 0.01, 0.7032, 0.01461, 0.6582, 0.02827, 0.6167, 0.05045, 0.5803, 0.08029, 0.5504, 0.1167, 0.5283, 0.1582, 0.5146, 0.2032, 0.51, 0.25, 0.5146, 0.2968, 0.5283, 0.3418, 0.5504, 0.3833, 0.5803, 0.4197, 0.6167, 0.4496, 0.6582, 0.4717, 0.7032, 0.4854])
me_cylinder_001.update()
me_cube_003 = bpy.data.meshes.new('Cube.003')
me_cube_003.from_pydata([(-1.0, -1.0, -1.0), (-1.0, -1.0, 1.0), (-1.0, 1.0, -1.0), (-1.0, 1.0, 1.0), (1.0, -1.0, -1.0), (1.0, -1.0, 1.0), (1.0, 1.0, -1.0), (1.0, 1.0, 1.0)], [], [(0, 1, 3, 2), (2, 3, 7, 6), (6, 7, 5, 4), (4, 5, 1, 0), (2, 6, 4, 0), (7, 3, 1, 5)])
_uv = me_cube_003.uv_layers.new(name='UVMap')
_uv.uv.foreach_set('vector', [0.375, 0.0, 0.625, 0.0, 0.625, 0.25, 0.375, 0.25, 0.375, 0.25, 0.625, 0.25, 0.625, 0.5, 0.375, 0.5, 0.375, 0.5, 0.625, 0.5, 0.625, 0.75, 0.375, 0.75, 0.375, 0.75, 0.625, 0.75, 0.625, 1.0, 0.375, 1.0, 0.125, 0.5, 0.375, 0.5, 0.375, 0.75, 0.125, 0.75, 0.625, 0.5, 0.875, 0.5, 0.875, 0.75, 0.625, 0.75])
me_cube_003.update()
me_cube_004 = bpy.data.meshes.new('Cube.004')
me_cube_004.from_pydata([(-0.021, -0.021, -0.0112), (-0.01767, -0.01767, -0.002201), (-0.021, 0.021, -0.0112), (-0.01767, 0.01767, -0.002201), (0.021, -0.021, -0.0112), (0.01767, -0.01767, -0.002201), (0.021, 0.021, -0.0112), (0.01767, 0.01767, -0.002201), (0.0, 0.01767, -0.002201), (-0.01593, -0.01767, -0.002201), (0.0, -0.01767, -0.002201), (0.01593, 0.01767, -0.002201), (-0.01593, 0.01767, -0.002201), (0.01593, -0.01767, -0.002201), (-0.01593, -0.01767, -0.0006955), (-0.01593, -0.01582, 0.002078), (-0.01593, -0.01634, 0.001801), (-0.01593, -0.01679, 0.001428), (-0.01593, -0.01716, 0.0009725), (-0.01593, -0.01744, 0.0004535), (-0.01593, -0.01761, -0.0001097), (0.01767, 0.01767, -0.0006955), (0.01767, 0.01761, -0.0001097), (0.01767, 0.01744, 0.0004535), (0.01767, 0.01716, 0.0009725), (0.01767, 0.01679, 0.001428), (0.01767, 0.01634, 0.001801), (0.01767, 0.01582, 0.002078), (0.01593, 0.01767, -0.0006955), (0.01593, 0.01582, 0.002078), (0.01593, 0.01634, 0.001801), (0.01593, 0.01679, 0.001428), (0.01593, 0.01716, 0.0009725), (0.01593, 0.01744, 0.0004535), (0.01593, 0.01761, -0.0001097), (-0.01767, 0.01767, -0.0006955), (-0.01767, 0.01582, 0.002078), (-0.01767, 0.01634, 0.001801), (-0.01767, 0.01679, 0.001428), (-0.01767, 0.01716, 0.0009725), (-0.01767, 0.01744, 0.0004535), (-0.01767, 0.01761, -0.0001097), (-0.01767, -0.01767, -0.0006955), (-0.01767, -0.01761, -0.0001097), (-0.01767, -0.01744, 0.0004535), (-0.01767, -0.01716, 0.0009725), (-0.01767, -0.01679, 0.001428), (-0.01767, -0.01634, 0.001801), (-0.01767, -0.01582, 0.002078), (0.01767, -0.01767, -0.0006955), (0.01767, -0.01582, 0.002078), (0.01767, -0.01634, 0.001801), (0.01767, -0.01679, 0.001428), (0.01767, -0.01716, 0.0009725), (0.01767, -0.01744, 0.0004535), (0.01767, -0.01761, -0.0001097), (-0.01593, 0.01767, -0.0006955), (-0.01593, 0.01761, -0.0001097), (-0.01593, 0.01744, 0.0004535), (-0.01593, 0.01716, 0.0009725), (-0.01593, 0.01679, 0.001428), (-0.01593, 0.01634, 0.001801), (-0.01593, 0.01582, 0.002078), (0.01593, -0.01767, -0.0006955), (0.01593, -0.01761, -0.0001097), (0.01593, -0.01744, 0.0004535), (0.01593, -0.01716, 0.0009725), (0.01593, -0.01679, 0.001428), (0.01593, -0.01634, 0.001801), (0.01593, -0.01582, 0.002078), (-0.01593, -0.009043, 0.0004573), (-0.01593, -0.01296, 0.001264), (-0.01593, -0.009478, 0.0004728), (-0.01593, -0.009968, 0.0005187), (-0.01593, -0.01049, 0.0005933), (-0.01593, -0.01104, 0.0006936), (-0.01593, -0.01158, 0.0008159), (-0.01593, -0.01209, 0.0009553), (-0.01593, -0.01256, 0.001107), (0.01767, 0.01296, 0.001264), (0.01767, 0.009043, 0.0004573), (0.01767, 0.01256, 0.001107), (0.01767, 0.01209, 0.0009553), (0.01767, 0.01158, 0.0008159), (0.01767, 0.01104, 0.0006936), (0.01767, 0.01049, 0.0005933), (0.01767, 0.009968, 0.0005187), (0.01767, 0.009478, 0.0004728), (0.01593, 0.009043, 0.0004573), (0.01593, 0.01296, 0.001264), (0.01593, 0.009478, 0.0004728), (0.01593, 0.009968, 0.0005187), (0.01593, 0.01049, 0.0005933), (0.01593, 0.01104, 0.0006936), (0.01593, 0.01158, 0.0008159), (0.01593, 0.01209, 0.0009553), (0.01593, 0.01256, 0.001107), (-0.01767, 0.009043, 0.0004573), (-0.01767, 0.01296, 0.001264), (-0.01767, 0.009478, 0.0004728), (-0.01767, 0.009968, 0.0005187), (-0.01767, 0.01049, 0.0005933), (-0.01767, 0.01104, 0.0006936), (-0.01767, 0.01158, 0.0008159), (-0.01767, 0.01209, 0.0009553), (-0.01767, 0.01256, 0.001107), (-0.01767, -0.01296, 0.001264), (-0.01767, -0.009043, 0.0004573), (-0.01767, -0.01256, 0.001107), (-0.01767, -0.01209, 0.0009553), (-0.01767, -0.01158, 0.0008159), (-0.01767, -0.01104, 0.0006936), (-0.01767, -0.01049, 0.0005933), (-0.01767, -0.009968, 0.0005187), (-0.01767, -0.009478, 0.0004728), (0.01767, -0.009043, 0.0004573), (0.01767, -0.01296, 0.001264), (0.01767, -0.009478, 0.0004728), (0.01767, -0.009968, 0.0005187), (0.01767, -0.01049, 0.0005933), (0.01767, -0.01104, 0.0006936), (0.01767, -0.01158, 0.0008159), (0.01767, -0.01209, 0.0009553), (0.01767, -0.01256, 0.001107), (-0.01593, 0.01296, 0.001264), (-0.01593, 0.009043, 0.0004573), (-0.01593, 0.01256, 0.001107), (-0.01593, 0.01209, 0.0009553), (-0.01593, 0.01158, 0.0008159), (-0.01593, 0.01104, 0.0006936), (-0.01593, 0.01049, 0.0005933), (-0.01593, 0.009968, 0.0005187), (-0.01593, 0.009478, 0.0004728), (0.01593, -0.01296, 0.001264), (0.01593, -0.009043, 0.0004573), (0.01593, -0.01256, 0.001107), (0.01593, -0.01209, 0.0009553), (0.01593, -0.01158, 0.0008159), (0.01593, -0.01104, 0.0006936), (0.01593, -0.01049, 0.0005933), (0.01593, -0.009968, 0.0005187), (0.01593, -0.009478, 0.0004728), (-0.01593, -0.01368, 0.001572), (-0.01593, -0.01582, 0.002078), (-0.01593, -0.01396, 0.001687), (-0.01593, -0.01425, 0.001793), (-0.01593, -0.01454, 0.001888), (-0.01593, -0.01482, 0.001967), (-0.01593, -0.01509, 0.00203), (-0.01593, -0.01532, 0.002073), (-0.01593, -0.01553, 0.002096), (-0.01593, -0.01569, 0.002098), (0.01767, 0.01582, 0.002078), (0.01767, 0.01368, 0.001572), (0.01767, 0.01569, 0.002098), (0.01767, 0.01553, 0.002096), (0.01767, 0.01532, 0.002073), (0.01767, 0.01509, 0.00203), (0.01767, 0.01482, 0.001967), (0.01767, 0.01454, 0.001888), (0.01767, 0.01425, 0.001793), (0.01767, 0.01396, 0.001687), (0.01593, 0.01368, 0.001572), (0.01593, 0.01582, 0.002078), (0.01593, 0.01396, 0.001687), (0.01593, 0.01425, 0.001793), (0.01593, 0.01454, 0.001888), (0.01593, 0.01482, 0.001967), (0.01593, 0.01509, 0.00203), (0.01593, 0.01532, 0.002073), (0.01593, 0.01553, 0.002096), (0.01593, 0.01569, 0.002098), (-0.01767, 0.01368, 0.001572), (-0.01767, 0.01582, 0.002078), (-0.01767, 0.01396, 0.001687), (-0.01767, 0.01425, 0.001793), (-0.01767, 0.01454, 0.001888), (-0.01767, 0.01482, 0.001967), (-0.01767, 0.01509, 0.00203), (-0.01767, 0.01532, 0.002073), (-0.01767, 0.01553, 0.002096), (-0.01767, 0.01569, 0.002098), (-0.01767, -0.01582, 0.002078), (-0.01767, -0.01368, 0.001572), (-0.01767, -0.01569, 0.002098), (-0.01767, -0.01553, 0.002096), (-0.01767, -0.01532, 0.002073), (-0.01767, -0.01509, 0.00203), (-0.01767, -0.01482, 0.001967), (-0.01767, -0.01454, 0.001888), (-0.01767, -0.01425, 0.001793), (-0.01767, -0.01396, 0.001687), (0.01767, -0.01368, 0.001572), (0.01767, -0.01582, 0.002078), (0.01767, -0.01396, 0.001687), (0.01767, -0.01425, 0.001793), (0.01767, -0.01454, 0.001888), (0.01767, -0.01482, 0.001967), (0.01767, -0.01509, 0.00203), (0.01767, -0.01532, 0.002073), (0.01767, -0.01553, 0.002096), (0.01767, -0.01569, 0.002098), (-0.01593, 0.01582, 0.002078), (-0.01593, 0.01368, 0.001572), (-0.01593, 0.01569, 0.002098), (-0.01593, 0.01553, 0.002096), (-0.01593, 0.01532, 0.002073), (-0.01593, 0.01509, 0.00203), (-0.01593, 0.01482, 0.001967), (-0.01593, 0.01454, 0.001888), (-0.01593, 0.01425, 0.001793), (-0.01593, 0.01396, 0.001687), (0.01593, -0.01582, 0.002078), (0.01593, -0.01368, 0.001572), (0.01593, -0.01569, 0.002098), (0.01593, -0.01553, 0.002096), (0.01593, -0.01532, 0.002073), (0.01593, -0.01509, 0.00203), (0.01593, -0.01482, 0.001967), (0.01593, -0.01454, 0.001888), (0.01593, -0.01425, 0.001793), (0.01593, -0.01396, 0.001687)], [], [(0, 1, 3, 2), (2, 3, 12, 8, 11, 7, 6), (6, 7, 5, 4), (4, 5, 13, 10, 9, 1, 0), (2, 6, 4, 0), (11, 8, 10, 13), (11, 13, 63, 64, 65, 66, 67, 68, 69, 212, 214, 215, 216, 217, 218, 219, 220, 221, 213, 133, 135, 136, 137, 138, 139, 140, 141, 134, 88, 90, 91, 92, 93, 94, 95, 96, 89, 162, 164, 165, 166, 167, 168, 169, 170, 171, 163, 29, 30, 31, 32, 33, 34, 28), (12, 3, 35, 56), (8, 12, 9, 10), (80, 88, 134, 115), (193, 212, 69, 50), (7, 11, 28, 21), (173, 202, 62, 36), (13, 5, 49, 63), (163, 152, 27, 29), (98, 124, 203, 172), (3, 1, 42, 43, 44, 45, 46, 47, 48, 182, 184, 185, 186, 187, 188, 189, 190, 191, 183, 106, 108, 109, 110, 111, 112, 113, 114, 107, 97, 99, 100, 101, 102, 103, 104, 105, 98, 172, 174, 175, 176, 177, 178, 179, 180, 181, 173, 36, 37, 38, 39, 40, 41, 35), (36, 62, 61, 37), (37, 61, 60, 38), (38, 60, 59, 39), (39, 59, 58, 40), (40, 58, 57, 41), (41, 57, 56, 35), (125, 97, 107, 70), (9, 12, 56, 57, 58, 59, 60, 61, 62, 202, 204, 205, 206, 207, 208, 209, 210, 211, 203, 124, 126, 127, 128, 129, 130, 131, 132, 125, 70, 72, 73, 74, 75, 76, 77, 78, 71, 142, 144, 145, 146, 147, 148, 149, 150, 151, 143, 15, 16, 17, 18, 19, 20, 14), (15, 48, 47, 16), (16, 47, 46, 17), (17, 46, 45, 18), (18, 45, 44, 19), (19, 44, 43, 20), (20, 43, 42, 14), (89, 79, 153, 162), (5, 7, 21, 22, 23, 24, 25, 26, 27, 152, 154, 155, 156, 157, 158, 159, 160, 161, 153, 79, 81, 82, 83, 84, 85, 86, 87, 80, 115, 117, 118, 119, 120, 121, 122, 123, 116, 192, 194, 195, 196, 197, 198, 199, 200, 201, 193, 50, 51, 52, 53, 54, 55, 49), (29, 27, 26, 30), (30, 26, 25, 31), (31, 25, 24, 32), (32, 24, 23, 33), (33, 23, 22, 34), (34, 22, 21, 28), (116, 133, 213, 192), (50, 69, 68, 51), (51, 68, 67, 52), (52, 67, 66, 53), (53, 66, 65, 54), (54, 65, 64, 55), (55, 64, 63, 49), (1, 9, 14, 42), (97, 125, 132, 99), (99, 132, 131, 100), (100, 131, 130, 101), (101, 130, 129, 102), (102, 129, 128, 103), (103, 128, 127, 104), (104, 127, 126, 105), (105, 126, 124, 98), (70, 107, 114, 72), (72, 114, 113, 73), (73, 113, 112, 74), (74, 112, 111, 75), (75, 111, 110, 76), (76, 110, 109, 77), (77, 109, 108, 78), (78, 108, 106, 71), (88, 80, 87, 90), (90, 87, 86, 91), (91, 86, 85, 92), (92, 85, 84, 93), (93, 84, 83, 94), (94, 83, 82, 95), (95, 82, 81, 96), (96, 81, 79, 89), (115, 134, 141, 117), (117, 141, 140, 118), (118, 140, 139, 119), (119, 139, 138, 120), (120, 138, 137, 121), (121, 137, 136, 122), (122, 136, 135, 123), (123, 135, 133, 116), (143, 182, 48, 15), (202, 173, 181, 204), (204, 181, 180, 205), (205, 180, 179, 206), (206, 179, 178, 207), (207, 178, 177, 208), (208, 177, 176, 209), (209, 176, 175, 210), (210, 175, 174, 211), (211, 174, 172, 203), (182, 143, 151, 184), (184, 151, 150, 185), (185, 150, 149, 186), (186, 149, 148, 187), (187, 148, 147, 188), (188, 147, 146, 189), (189, 146, 145, 190), (190, 145, 144, 191), (191, 144, 142, 183), (152, 163, 171, 154), (154, 171, 170, 155), (155, 170, 169, 156), (156, 169, 168, 157), (157, 168, 167, 158), (158, 167, 166, 159), (159, 166, 165, 160), (160, 165, 164, 161), (161, 164, 162, 153), (212, 193, 201, 214), (214, 201, 200, 215), (215, 200, 199, 216), (216, 199, 198, 217), (217, 198, 197, 218), (218, 197, 196, 219), (219, 196, 195, 220), (220, 195, 194, 221), (221, 194, 192, 213), (71, 106, 183, 142)])
_uv = me_cube_004.uv_layers.new(name='UVMap')
_uv.uv.foreach_set('vector', [0.375, 0.0, 0.625, 0.0, 0.625, 0.25, 0.375, 0.25, 0.375, 0.25, 0.625, 0.25, 0.625, 0.3125, 0.625, 0.375, 0.625, 0.4375, 0.625, 0.5, 0.375, 0.5, 0.375, 0.5, 0.625, 0.5, 0.625, 0.75, 0.375, 0.75, 0.375, 0.75, 0.625, 0.75, 0.625, 0.8125, 0.625, 0.875, 0.625, 0.9375, 0.625, 1.0, 0.375, 1.0, 0.125, 0.5, 0.375, 0.5, 0.375, 0.75, 0.125, 0.75, 0.6875, 0.5, 0.75, 0.5, 0.75, 0.75, 0.6875, 0.75, 0.6875, 0.5, 0.6875, 0.75, 0.6875, 0.75, 0.6875, 0.7496, 0.6875, 0.7484, 0.6875, 0.7464, 0.6875, 0.7438, 0.6875, 0.7406, 0.6875, 0.7369, 0.6875, 0.7369, 0.6875, 0.7361, 0.6875, 0.735, 0.6875, 0.7337, 0.6875, 0.7325, 0.6875, 0.7325, 0.6875, 0.7322, 0.6875, 0.7319, 0.6875, 0.7316, 0.6875, 0.7313, 0.6875, 0.7306, 0.6875, 0.7302, 0.6875, 0.7299, 0.6875, 0.7296, 0.6875, 0.729, 0.6875, 0.7236, 0.6875, 0.7185, 0.6875, 0.7138, 0.6875, 0.7096, 0.6875, 0.5404, 0.6875, 0.5362, 0.6875, 0.5315, 0.6875, 0.5264, 0.6875, 0.521, 0.6875, 0.5204, 0.6875, 0.5201, 0.6875, 0.5198, 0.6875, 0.5194, 0.6875, 0.5187, 0.6875, 0.5184, 0.6875, 0.5181, 0.6875, 0.5178, 0.6875, 0.5175, 0.6875, 0.5175, 0.6875, 0.5163, 0.6875, 0.515, 0.6875, 0.5139, 0.6875, 0.5131, 0.6875, 0.5131, 0.6875, 0.5094, 0.6875, 0.5062, 0.6875, 0.5036, 0.6875, 0.5016, 0.6875, 0.5004, 0.6875, 0.5, 0.625, 0.3125, 0.625, 0.25, 0.625, 0.25, 0.625, 0.3125, 0.75, 0.5, 0.8125, 0.5, 0.8125, 0.75, 0.75, 0.75, 0.625, 0.5404, 0.6875, 0.5404, 0.6875, 0.7096, 0.625, 0.7096, 0.625, 0.7369, 0.6875, 0.7369, 0.6875, 0.7369, 0.625, 0.7369, 0.625, 0.5, 0.625, 0.4375, 0.625, 0.4375, 0.625, 0.5, 0.875, 0.5131, 0.8125, 0.5131, 0.8125, 0.5131, 0.875, 0.5131, 0.625, 0.8125, 0.625, 0.75, 0.625, 0.75, 0.625, 0.8125, 0.6875, 0.5131, 0.625, 0.5131, 0.625, 0.5131, 0.6875, 0.5131, 0.875, 0.5194, 0.8125, 0.5194, 0.8125, 0.5187, 0.875, 0.5187, 0.625, 0.25, 0.625, 0.0, 0.625, 0.0, 0.625, 0.0004081, 0.625, 0.001617, 0.625, 0.00358, 0.625, 0.006221, 0.625, 0.00944, 0.625, 0.01311, 0.625, 0.01311, 0.625, 0.01396, 0.625, 0.01509, 0.625, 0.01632, 0.625, 0.01709, 0.625, 0.0175, 0.625, 0.01782, 0.625, 0.01811, 0.625, 0.01839, 0.625, 0.01866, 0.625, 0.01937, 0.625, 0.01971, 0.625, 0.01991, 0.625, 0.01988, 0.625, 0.02045, 0.625, 0.02552, 0.625, 0.03114, 0.625, 0.03615, 0.625, 0.04035, 0.625, 0.2096, 0.625, 0.2138, 0.625, 0.2189, 0.625, 0.2245, 0.625, 0.2295, 0.625, 0.2301, 0.625, 0.2301, 0.625, 0.2303, 0.625, 0.2306, 0.625, 0.2313, 0.625, 0.2316, 0.625, 0.2319, 0.625, 0.2322, 0.625, 0.2325, 0.625, 0.2329, 0.625, 0.2337, 0.625, 0.2349, 0.625, 0.236, 0.625, 0.2369, 0.625, 0.2369, 0.625, 0.2406, 0.625, 0.2438, 0.625, 0.2464, 0.625, 0.2484, 0.625, 0.2496, 0.625, 0.25, 0.875, 0.5131, 0.8125, 0.5131, 0.8125, 0.5094, 0.875, 0.5094, 0.875, 0.5094, 0.8125, 0.5094, 0.8125, 0.5, 0.875, 0.5, 0.625, 0.25, 0.625, 0.3125, 0.625, 0.3125, 0.625, 0.25, 0.625, 0.25, 0.625, 0.3125, 0.625, 0.3125, 0.625, 0.25, 0.625, 0.25, 0.625, 0.3125, 0.625, 0.3125, 0.625, 0.25, 0.625, 0.25, 0.625, 0.3125, 0.625, 0.3125, 0.625, 0.25, 0.8125, 0.5404, 0.875, 0.5404, 0.875, 0.7096, 0.8125, 0.7096, 0.8125, 0.75, 0.8125, 0.5, 0.8125, 0.5, 0.8125, 0.5004, 0.8125, 0.5016, 0.8125, 0.5036, 0.8125, 0.5062, 0.8125, 0.5094, 0.8125, 0.5131, 0.8125, 0.5131, 0.8125, 0.5139, 0.8125, 0.515, 0.8125, 0.5163, 0.8125, 0.5175, 0.8125, 0.5175, 0.8125, 0.5178, 0.8125, 0.5181, 0.8125, 0.5184, 0.8125, 0.5187, 0.8125, 0.5194, 0.8125, 0.5198, 0.8125, 0.5201, 0.8125, 0.5204, 0.8125, 0.521, 0.8125, 0.5264, 0.8125, 0.5315, 0.8125, 0.5362, 0.8125, 0.5404, 0.8125, 0.7096, 0.8125, 0.7138, 0.8125, 0.7185, 0.8125, 0.7236, 0.8125, 0.729, 0.8125, 0.7296, 0.8125, 0.7299, 0.8125, 0.7302, 0.8125, 0.7306, 0.8125, 0.7313, 0.8125, 0.7316, 0.8125, 0.7319, 0.8125, 0.7322, 0.8125, 0.7325, 0.8125, 0.7325, 0.8125, 0.7337, 0.8125, 0.735, 0.8125, 0.7361, 0.8125, 0.7369, 0.8125, 0.7369, 0.8125, 0.7406, 0.8125, 0.7438, 0.8125, 0.7464, 0.8125, 0.7484, 0.8125, 0.7496, 0.8125, 0.75, 0.8125, 0.7369, 0.875, 0.7369, 0.875, 0.7406, 0.8125, 0.7406, 0.8125, 0.7406, 0.875, 0.7406, 0.875, 0.75, 0.8125, 0.75, 0.625, 0.9375, 0.625, 1.0, 0.625, 1.0, 0.625, 0.9375, 0.625, 0.9375, 0.625, 1.0, 0.625, 1.0, 0.625, 0.9375, 0.625, 0.9375, 0.625, 1.0, 0.625, 1.0, 0.625, 0.9375, 0.625, 0.9375, 0.625, 1.0, 0.625, 1.0, 0.625, 0.9375, 0.6875, 0.5194, 0.625, 0.5194, 0.625, 0.5187, 0.6875, 0.5187, 0.625, 0.75, 0.625, 0.5, 0.625, 0.5, 0.625, 0.5004, 0.625, 0.5016, 0.625, 0.5036, 0.625, 0.5062, 0.625, 0.5094, 0.625, 0.5131, 0.625, 0.5131, 0.625, 0.5139, 0.625, 0.515, 0.625, 0.5163, 0.625, 0.5175, 0.625, 0.5175, 0.625, 0.5178, 0.625, 0.5181, 0.625, 0.5184, 0.625, 0.5187, 0.625, 0.5194, 0.625, 0.5198, 0.625, 0.5201, 0.625, 0.5204, 0.625, 0.521, 0.625, 0.5264, 0.625, 0.5315, 0.625, 0.5362, 0.625, 0.5404, 0.625, 0.7096, 0.625, 0.7138, 0.625, 0.7185, 0.625, 0.7236, 0.625, 0.729, 0.625, 0.7296, 0.625, 0.7299, 0.625, 0.7302, 0.625, 0.7306, 0.625, 0.7313, 0.625, 0.7316, 0.625, 0.7319, 0.625, 0.7322, 0.625, 0.7325, 0.625, 0.7325, 0.625, 0.7337, 0.625, 0.735, 0.625, 0.7361, 0.625, 0.7369, 0.625, 0.7369, 0.625, 0.7406, 0.625, 0.7438, 0.625, 0.7464, 0.625, 0.7484, 0.625, 0.7496, 0.625, 0.75, 0.6875, 0.5131, 0.625, 0.5131, 0.625, 0.5094, 0.6875, 0.5094, 0.6875, 0.5094, 0.625, 0.5094, 0.625, 0.5, 0.6875, 0.5, 0.625, 0.4375, 0.625, 0.5, 0.625, 0.5, 0.625, 0.4375, 0.625, 0.4375, 0.625, 0.5, 0.625, 0.5, 0.625, 0.4375, 0.625, 0.4375, 0.625, 0.5, 0.625, 0.5, 0.625, 0.4375, 0.625, 0.4375, 0.625, 0.5, 0.625, 0.5, 0.625, 0.4375, 0.625, 0.7306, 0.6875, 0.7306, 0.6875, 0.7313, 0.625, 0.7313, 0.625, 0.7369, 0.6875, 0.7369, 0.6875, 0.7406, 0.625, 0.7406, 0.625, 0.7406, 0.6875, 0.7406, 0.6875, 0.75, 0.625, 0.75, 0.625, 0.75, 0.625, 0.8125, 0.625, 0.8125, 0.625, 0.75, 0.625, 0.75, 0.625, 0.8125, 0.625, 0.8125, 0.625, 0.75, 0.625, 0.75, 0.625, 0.8125, 0.625, 0.8125, 0.625, 0.75, 0.625, 0.75, 0.625, 0.8125, 0.625, 0.8125, 0.625, 0.75, 0.625, 1.0, 0.625, 0.9375, 0.625, 0.9375, 0.625, 1.0, 0.875, 0.5404, 0.8125, 0.5404, 0.8125, 0.5362, 0.875, 0.5363, 0.875, 0.5363, 0.8125, 0.5362, 0.8125, 0.5315, 0.875, 0.5317, 0.875, 0.5317, 0.8125, 0.5315, 0.8125, 0.5264, 0.875, 0.5268, 0.875, 0.5268, 0.8125, 0.5264, 0.8125, 0.521, 0.875, 0.5212, 0.875, 0.5212, 0.8125, 0.521, 0.8125, 0.5204, 0.875, 0.5207, 0.875, 0.5207, 0.8125, 0.5204, 0.8125, 0.5201, 0.875, 0.5202, 0.875, 0.5202, 0.8125, 0.5201, 0.8125, 0.5198, 0.875, 0.5198, 0.875, 0.5198, 0.8125, 0.5198, 0.8125, 0.5194, 0.875, 0.5194, 0.8125, 0.7096, 0.875, 0.7096, 0.875, 0.7137, 0.8125, 0.7138, 0.8125, 0.7138, 0.875, 0.7137, 0.875, 0.7183, 0.8125, 0.7185, 0.8125, 0.7185, 0.875, 0.7183, 0.875, 0.7232, 0.8125, 0.7236, 0.8125, 0.7236, 0.875, 0.7232, 0.875, 0.7288, 0.8125, 0.729, 0.8125, 0.729, 0.875, 0.7288, 0.875, 0.7293, 0.8125, 0.7296, 0.8125, 0.7296, 0.875, 0.7293, 0.875, 0.7298, 0.8125, 0.7299, 0.8125, 0.7299, 0.875, 0.7298, 0.875, 0.7302, 0.8125, 0.7302, 0.8125, 0.7302, 0.875, 0.7302, 0.875, 0.7306, 0.8125, 0.7306, 0.6875, 0.5404, 0.625, 0.5404, 0.625, 0.5362, 0.6875, 0.5362, 0.6875, 0.5362, 0.625, 0.5362, 0.625, 0.5315, 0.6875, 0.5315, 0.6875, 0.5315, 0.625, 0.5315, 0.625, 0.5264, 0.6875, 0.5264, 0.6875, 0.5264, 0.625, 0.5264, 0.625, 0.521, 0.6875, 0.521, 0.6875, 0.521, 0.625, 0.521, 0.625, 0.5204, 0.6875, 0.5204, 0.6875, 0.5204, 0.625, 0.5204, 0.625, 0.5201, 0.6875, 0.5201, 0.6875, 0.5201, 0.625, 0.5201, 0.625, 0.5198, 0.6875, 0.5198, 0.6875, 0.5198, 0.625, 0.5198, 0.625, 0.5194, 0.6875, 0.5194, 0.625, 0.7096, 0.6875, 0.7096, 0.6875, 0.7138, 0.625, 0.7138, 0.625, 0.7138, 0.6875, 0.7138, 0.6875, 0.7185, 0.625, 0.7185, 0.625, 0.7185, 0.6875, 0.7185, 0.6875, 0.7236, 0.625, 0.7236, 0.625, 0.7236, 0.6875, 0.7236, 0.6875, 0.729, 0.625, 0.729, 0.625, 0.729, 0.6875, 0.729, 0.6875, 0.7296, 0.625, 0.7296, 0.625, 0.7296, 0.6875, 0.7296, 0.6875, 0.7299, 0.625, 0.7299, 0.625, 0.7299, 0.6875, 0.7299, 0.6875, 0.7302, 0.625, 0.7302, 0.625, 0.7302, 0.6875, 0.7302, 0.6875, 0.7306, 0.625, 0.7306, 0.8125, 0.7369, 0.875, 0.7369, 0.875, 0.7369, 0.8125, 0.7369, 0.8125, 0.5131, 0.875, 0.5131, 0.875, 0.5139, 0.8125, 0.5139, 0.8125, 0.5139, 0.875, 0.5139, 0.875, 0.515, 0.8125, 0.515, 0.8125, 0.515, 0.875, 0.515, 0.875, 0.5163, 0.8125, 0.5163, 0.8125, 0.5163, 0.875, 0.5163, 0.875, 0.5177, 0.8125, 0.5175, 0.8125, 0.5175, 0.875, 0.5177, 0.875, 0.5176, 0.8125, 0.5175, 0.8125, 0.5175, 0.875, 0.5176, 0.875, 0.5178, 0.8125, 0.5178, 0.8125, 0.5178, 0.875, 0.5178, 0.875, 0.5181, 0.8125, 0.5181, 0.8125, 0.5181, 0.875, 0.5181, 0.875, 0.5184, 0.8125, 0.5184, 0.8125, 0.5184, 0.875, 0.5184, 0.875, 0.5187, 0.8125, 0.5187, 0.875, 0.7369, 0.8125, 0.7369, 0.8125, 0.7361, 0.875, 0.7361, 0.875, 0.7361, 0.8125, 0.7361, 0.8125, 0.735, 0.875, 0.735, 0.875, 0.735, 0.8125, 0.735, 0.8125, 0.7337, 0.875, 0.7337, 0.875, 0.7337, 0.8125, 0.7337, 0.8125, 0.7325, 0.875, 0.7323, 0.875, 0.7323, 0.8125, 0.7325, 0.8125, 0.7325, 0.875, 0.7324, 0.875, 0.7324, 0.8125, 0.7325, 0.8125, 0.7322, 0.875, 0.7322, 0.875, 0.7322, 0.8125, 0.7322, 0.8125, 0.7319, 0.875, 0.7319, 0.875, 0.7319, 0.8125, 0.7319, 0.8125, 0.7316, 0.875, 0.7316, 0.875, 0.7316, 0.8125, 0.7316, 0.8125, 0.7313, 0.875, 0.7313, 0.625, 0.5131, 0.6875, 0.5131, 0.6875, 0.5139, 0.625, 0.5139, 0.625, 0.5139, 0.6875, 0.5139, 0.6875, 0.515, 0.625, 0.515, 0.625, 0.515, 0.6875, 0.515, 0.6875, 0.5163, 0.625, 0.5163, 0.625, 0.5163, 0.6875, 0.5163, 0.6875, 0.5175, 0.625, 0.5175, 0.625, 0.5175, 0.6875, 0.5175, 0.6875, 0.5175, 0.625, 0.5175, 0.625, 0.5175, 0.6875, 0.5175, 0.6875, 0.5178, 0.625, 0.5178, 0.625, 0.5178, 0.6875, 0.5178, 0.6875, 0.5181, 0.625, 0.5181, 0.625, 0.5181, 0.6875, 0.5181, 0.6875, 0.5184, 0.625, 0.5184, 0.625, 0.5184, 0.6875, 0.5184, 0.6875, 0.5187, 0.625, 0.5187, 0.6875, 0.7369, 0.625, 0.7369, 0.625, 0.7361, 0.6875, 0.7361, 0.6875, 0.7361, 0.625, 0.7361, 0.625, 0.735, 0.6875, 0.735, 0.6875, 0.735, 0.625, 0.735, 0.625, 0.7337, 0.6875, 0.7337, 0.6875, 0.7337, 0.625, 0.7337, 0.625, 0.7325, 0.6875, 0.7325, 0.6875, 0.7325, 0.625, 0.7325, 0.625, 0.7325, 0.6875, 0.7325, 0.6875, 0.7325, 0.625, 0.7325, 0.625, 0.7322, 0.6875, 0.7322, 0.6875, 0.7322, 0.625, 0.7322, 0.625, 0.7319, 0.6875, 0.7319, 0.6875, 0.7319, 0.625, 0.7319, 0.625, 0.7316, 0.6875, 0.7316, 0.6875, 0.7316, 0.625, 0.7316, 0.625, 0.7313, 0.6875, 0.7313, 0.8125, 0.7306, 0.875, 0.7306, 0.875, 0.7313, 0.8125, 0.7313])
me_cube_004.update()
me_cube_005 = bpy.data.meshes.new('Cube.005')
me_cube_005.from_pydata([(-0.021, -0.021, -0.0112), (-0.01767, -0.01767, -0.002201), (0.0, 0.009, -0.0062), (-0.021, 0.021, -0.0112), (-0.01767, 0.01767, -0.002201), (0.001756, 0.008827, -0.0062), (0.021, -0.021, -0.0112), (0.003444, 0.008315, -0.0062), (0.01767, -0.01767, -0.002201), (0.021, 0.021, -0.0112), (0.005, 0.007483, -0.0062), (0.01767, 0.01767, -0.002201), (0.0, 0.01767, -0.002201), (-0.01593, -0.01767, -0.002201), (0.006364, 0.006364, -0.0062), (0.0, -0.01767, -0.002201), (0.007483, 0.005, -0.0062), (0.01593, 0.01767, -0.002201), (-0.01593, 0.01767, -0.002201), (0.008315, 0.003444, -0.0062), (0.01593, -0.01767, -0.002201), (-0.01593, -0.01767, -0.0006955), (-0.01593, -0.01582, 0.002078), (0.008827, 0.001756, -0.0062), (-0.01593, -0.01634, 0.001801), (0.009, 0.0, -0.0062), (-0.01593, -0.01679, 0.001428), (-0.01593, -0.01716, 0.0009725), (-0.01593, -0.01744, 0.0004535), (0.008827, -0.001756, -0.0062), (-0.01593, -0.01761, -0.0001097), (0.01767, 0.01767, -0.0006955), (0.008315, -0.003444, -0.0062), (0.01767, 0.01761, -0.0001097), (0.01767, 0.01744, 0.0004535), (0.007483, -0.005, -0.0062), (0.01767, 0.01716, 0.0009725), (0.01767, 0.01679, 0.001428), (0.006364, -0.006364, -0.0062), (0.01767, 0.01634, 0.001801), (0.005, -0.007483, -0.0062), (0.01767, 0.01582, 0.002078), (0.01593, 0.01767, -0.0006955), (0.01593, 0.01582, 0.002078), (0.003444, -0.008315, -0.0062), (0.01593, 0.01634, 0.001801), (0.001756, -0.008827, -0.0062), (0.01593, 0.01679, 0.001428), (0.01593, 0.01716, 0.0009725), (0.0, -0.009, -0.0062), (0.01593, 0.01744, 0.0004535), (0.01593, 0.01761, -0.0001097), (-0.01767, 0.01767, -0.0006955), (-0.001756, -0.008827, -0.0062), (-0.01767, 0.01582, 0.002078), (-0.003444, -0.008315, -0.0062), (-0.01767, 0.01634, 0.001801), (-0.01767, 0.01679, 0.001428), (-0.01767, 0.01716, 0.0009725), (-0.005, -0.007483, -0.0062), (-0.01767, 0.01744, 0.0004535), (-0.01767, 0.01761, -0.0001097), (-0.006364, -0.006364, -0.0062), (-0.01767, -0.01767, -0.0006955), (-0.01767, -0.01761, -0.0001097), (-0.007483, -0.005, -0.0062), (-0.01767, -0.01744, 0.0004535), (-0.008315, -0.003444, -0.0062), (-0.01767, -0.01716, 0.0009725), (-0.01767, -0.01679, 0.001428), (-0.01767, -0.01634, 0.001801), (-0.008827, -0.001756, -0.0062), (-0.01767, -0.01582, 0.002078), (0.01767, -0.01767, -0.0006955), (-0.009, 0.0, -0.0062), (0.01767, -0.01582, 0.002078), (-0.008827, 0.001756, -0.0062), (0.01767, -0.01634, 0.001801), (0.01767, -0.01679, 0.001428), (0.01767, -0.01716, 0.0009725), (-0.008315, 0.003444, -0.0062), (0.01767, -0.01744, 0.0004535), (0.01767, -0.01761, -0.0001097), (-0.007483, 0.005, -0.0062), (-0.01593, 0.01767, -0.0006955), (-0.01593, 0.01761, -0.0001097), (-0.006364, 0.006364, -0.0062), (-0.01593, 0.01744, 0.0004535), (-0.01593, 0.01716, 0.0009725), (-0.005, 0.007483, -0.0062), (-0.01593, 0.01679, 0.001428), (-0.01593, 0.01634, 0.001801), (-0.003444, 0.008315, -0.0062), (-0.01593, 0.01582, 0.002078), (-0.001756, 0.008827, -0.0062), (0.01593, -0.01767, -0.0006955), (0.01593, -0.01761, -0.0001097), (0.01593, -0.01744, 0.0004535), (0.01593, -0.01716, 0.0009725), (0.01593, -0.01679, 0.001428), (0.01593, -0.01634, 0.001801), (0.01593, -0.01582, 0.002078), (-0.01593, -0.009043, 0.0004573), (-0.01593, -0.01296, 0.001264), (-0.01593, -0.009478, 0.0004728), (-0.01593, -0.009968, 0.0005187), (-0.01593, -0.01049, 0.0005933), (-0.01593, -0.01104, 0.0006936), (-0.01593, -0.01158, 0.0008159), (-0.01593, -0.01209, 0.0009553), (-0.01593, -0.01256, 0.001107), (0.01767, 0.01296, 0.001264), (0.01767, 0.009043, 0.0004573), (0.01767, 0.01256, 0.001107), (0.01767, 0.01209, 0.0009553), (0.01767, 0.01158, 0.0008159), (0.01767, 0.01104, 0.0006936), (0.01767, 0.01049, 0.0005933), (0.01767, 0.009968, 0.0005187), (0.01767, 0.009478, 0.0004728), (0.01593, 0.009043, 0.0004573), (0.01593, 0.01296, 0.001264), (0.01593, 0.009478, 0.0004728), (0.01593, 0.009968, 0.0005187), (0.01593, 0.01049, 0.0005933), (0.01593, 0.01104, 0.0006936), (0.01593, 0.01158, 0.0008159), (0.01593, 0.01209, 0.0009553), (0.01593, 0.01256, 0.001107), (-0.01767, 0.009043, 0.0004573), (-0.01767, 0.01296, 0.001264), (-0.01767, 0.009478, 0.0004728), (-0.01767, 0.009968, 0.0005187), (-0.01767, 0.01049, 0.0005933), (-0.01767, 0.01104, 0.0006936), (-0.01767, 0.01158, 0.0008159), (-0.01767, 0.01209, 0.0009553), (-0.01767, 0.01256, 0.001107), (-0.01767, -0.01296, 0.001264), (-0.01767, -0.009043, 0.0004573), (-0.01767, -0.01256, 0.001107), (-0.01767, -0.01209, 0.0009553), (-0.01767, -0.01158, 0.0008159), (-0.01767, -0.01104, 0.0006936), (-0.01767, -0.01049, 0.0005933), (-0.01767, -0.009968, 0.0005187), (-0.01767, -0.009478, 0.0004728), (0.01767, -0.009043, 0.0004573), (0.01767, -0.01296, 0.001264), (0.01767, -0.009478, 0.0004728), (0.01767, -0.009968, 0.0005187), (0.01767, -0.01049, 0.0005933), (0.01767, -0.01104, 0.0006936), (0.01767, -0.01158, 0.0008159), (0.01767, -0.01209, 0.0009553), (0.01767, -0.01256, 0.001107), (-0.01593, 0.01296, 0.001264), (-0.01593, 0.009043, 0.0004573), (-0.01593, 0.01256, 0.001107), (-0.01593, 0.01209, 0.0009553), (-0.01593, 0.01158, 0.0008159), (-0.01593, 0.01104, 0.0006936), (-0.01593, 0.01049, 0.0005933), (-0.01593, 0.009968, 0.0005187), (-0.01593, 0.009478, 0.0004728), (0.01593, -0.01296, 0.001264), (0.01593, -0.009043, 0.0004573), (0.01593, -0.01256, 0.001107), (0.01593, -0.01209, 0.0009553), (0.01593, -0.01158, 0.0008159), (0.01593, -0.01104, 0.0006936), (0.01593, -0.01049, 0.0005933), (0.01593, -0.009968, 0.0005187), (0.01593, -0.009478, 0.0004728), (-0.01593, -0.01368, 0.001572), (-0.01593, -0.01396, 0.001687), (-0.01593, -0.01425, 0.001793), (-0.01593, -0.01454, 0.001888), (-0.01593, -0.01482, 0.001967), (-0.01593, -0.01509, 0.00203), (-0.01593, -0.01532, 0.002073), (-0.01593, -0.01553, 0.002096), (-0.01593, -0.01569, 0.002098), (0.01767, 0.01368, 0.001572), (0.01767, 0.01569, 0.002098), (0.01767, 0.01553, 0.002096), (0.01767, 0.01532, 0.002073), (0.01767, 0.01509, 0.00203), (0.01767, 0.01482, 0.001967), (0.01767, 0.01454, 0.001888), (0.01767, 0.01425, 0.001793), (0.01767, 0.01396, 0.001687), (0.01593, 0.01368, 0.001572), (0.01593, 0.01396, 0.001687), (0.01593, 0.01425, 0.001793), (0.01593, 0.01454, 0.001888), (0.01593, 0.01482, 0.001967), (0.01593, 0.01509, 0.00203), (0.01593, 0.01532, 0.002073), (0.01593, 0.01553, 0.002096), (0.01593, 0.01569, 0.002098), (-0.01767, 0.01368, 0.001572), (-0.01767, 0.01396, 0.001687), (-0.01767, 0.01425, 0.001793), (-0.01767, 0.01454, 0.001888), (-0.01767, 0.01482, 0.001967), (-0.01767, 0.01509, 0.00203), (-0.01767, 0.01532, 0.002073), (-0.01767, 0.01553, 0.002096), (-0.01767, 0.01569, 0.002098), (-0.01767, -0.01368, 0.001572), (-0.01767, -0.01569, 0.002098), (-0.01767, -0.01553, 0.002096), (-0.01767, -0.01532, 0.002073), (-0.01767, -0.01509, 0.00203), (-0.01767, -0.01482, 0.001967), (-0.01767, -0.01454, 0.001888), (-0.01767, -0.01425, 0.001793), (-0.01767, -0.01396, 0.001687), (0.01767, -0.01368, 0.001572), (0.01767, -0.01396, 0.001687), (0.01767, -0.01425, 0.001793), (0.01767, -0.01454, 0.001888), (0.01767, -0.01482, 0.001967), (0.01767, -0.01509, 0.00203), (0.01767, -0.01532, 0.002073), (0.01767, -0.01553, 0.002096), (0.01767, -0.01569, 0.002098), (-0.01593, 0.01368, 0.001572), (-0.01593, 0.01569, 0.002098), (-0.01593, 0.01553, 0.002096), (-0.01593, 0.01532, 0.002073), (-0.01593, 0.01509, 0.00203), (-0.01593, 0.01482, 0.001967), (-0.01593, 0.01454, 0.001888), (-0.01593, 0.01425, 0.001793), (-0.01593, 0.01396, 0.001687), (0.01593, -0.01368, 0.001572), (0.01593, -0.01569, 0.002098), (0.01593, -0.01553, 0.002096), (0.01593, -0.01532, 0.002073), (0.01593, -0.01509, 0.00203), (0.01593, -0.01482, 0.001967), (0.01593, -0.01454, 0.001888), (0.01593, -0.01425, 0.001793), (0.01593, -0.01396, 0.001687), (-0.006364, 0.006364, -0.0112), (-0.005, 0.007483, -0.0112), (-0.001756, 0.008827, -0.0112), (-0.003444, 0.008315, -0.0112), (0.001756, 0.008827, -0.0112), (0.005, 0.007483, -0.0112), (0.003444, 0.008315, -0.0112), (0.006364, -0.006364, -0.0112), (0.0, 0.009, -0.0112), (0.007483, -0.005, -0.0112), (0.007483, 0.005, -0.0112), (0.009, 0.0, -0.0112), (0.008827, -0.001756, -0.0112), (0.008827, 0.001756, -0.0112), (0.008315, -0.003444, -0.0112), (0.008315, 0.003444, -0.0112), (0.006364, 0.006364, -0.0112), (-0.009, 0.0, -0.0112), (-0.008827, -0.001756, -0.0112), (-0.008827, 0.001756, -0.0112), (-0.007483, -0.005, -0.0112), (-0.007483, 0.005, -0.0112), (-0.006364, -0.006364, -0.0112), (-0.008315, -0.003444, -0.0112), (-0.008315, 0.003444, -0.0112), (-0.005, -0.007483, -0.0112), (-0.001756, -0.008827, -0.0112), (-0.003444, -0.008315, -0.0112), (0.001756, -0.008827, -0.0112), (0.005, -0.007483, -0.0112), (0.003444, -0.008315, -0.0112), (0.0, -0.009, -0.0112)], [], [(0, 1, 4, 3), (17, 11, 9, 3, 4, 18, 12), (9, 11, 8, 6), (13, 1, 0, 6, 8, 20, 15), (3, 9, 262, 251, 252, 250, 254, 248, 249, 247, 246), (262, 9, 6, 0, 3, 246, 267, 270, 265, 263, 264, 269, 266, 268, 271, 273, 272, 277, 274, 276, 275, 253, 255, 260, 258, 257, 259, 261, 256), (17, 12, 15, 20), (200, 43, 45, 47, 48, 50, 51, 42, 17, 20, 95, 96, 97, 98, 99, 100, 101, 238, 239, 240, 241, 242, 243, 244, 245, 237, 165, 167, 168, 169, 170, 171, 172, 173, 166, 120, 122, 123, 124, 125, 126, 127, 128, 121, 192, 193, 194, 195, 196, 197, 198, 199), (18, 4, 52, 84), (12, 18, 13, 15), (112, 120, 166, 147), (11, 17, 42, 31), (20, 8, 73, 95), (130, 156, 228, 201), (209, 54, 56, 57, 58, 60, 61, 52, 4, 1, 63, 64, 66, 68, 69, 70, 72, 211, 212, 213, 214, 215, 216, 217, 218, 210, 138, 140, 141, 142, 143, 144, 145, 146, 139, 129, 131, 132, 133, 134, 135, 136, 137, 130, 201, 202, 203, 204, 205, 206, 207, 208), (54, 93, 91, 56), (56, 91, 90, 57), (57, 90, 88, 58), (58, 88, 87, 60), (60, 87, 85, 61), (61, 85, 84, 52), (157, 129, 139, 102), (182, 22, 24, 26, 27, 28, 30, 21, 13, 18, 84, 85, 87, 88, 90, 91, 93, 229, 230, 231, 232, 233, 234, 235, 236, 228, 156, 158, 159, 160, 161, 162, 163, 164, 157, 102, 104, 105, 106, 107, 108, 109, 110, 103, 174, 175, 176, 177, 178, 179, 180, 181), (22, 72, 70, 24), (24, 70, 69, 26), (26, 69, 68, 27), (27, 68, 66, 28), (28, 66, 64, 30), (30, 64, 63, 21), (121, 111, 183, 192), (227, 75, 77, 78, 79, 81, 82, 73, 8, 11, 31, 33, 34, 36, 37, 39, 41, 184, 185, 186, 187, 188, 189, 190, 191, 183, 111, 113, 114, 115, 116, 117, 118, 119, 112, 147, 149, 150, 151, 152, 153, 154, 155, 148, 219, 220, 221, 222, 223, 224, 225, 226), (43, 41, 39, 45), (45, 39, 37, 47), (47, 37, 36, 48), (48, 36, 34, 50), (50, 34, 33, 51), (51, 33, 31, 42), (148, 165, 237, 219), (75, 101, 100, 77), (77, 100, 99, 78), (78, 99, 98, 79), (79, 98, 97, 81), (81, 97, 96, 82), (82, 96, 95, 73), (1, 13, 21, 63), (129, 157, 164, 131), (131, 164, 163, 132), (132, 163, 162, 133), (133, 162, 161, 134), (134, 161, 160, 135), (135, 160, 159, 136), (136, 159, 158, 137), (137, 158, 156, 130), (102, 139, 146, 104), (104, 146, 145, 105), (105, 145, 144, 106), (106, 144, 143, 107), (107, 143, 142, 108), (108, 142, 141, 109), (109, 141, 140, 110), (110, 140, 138, 103), (120, 112, 119, 122), (122, 119, 118, 123), (123, 118, 117, 124), (124, 117, 116, 125), (125, 116, 115, 126), (126, 115, 114, 127), (127, 114, 113, 128), (128, 113, 111, 121), (147, 166, 173, 149), (149, 173, 172, 150), (150, 172, 171, 151), (151, 171, 170, 152), (152, 170, 169, 153), (153, 169, 168, 154), (154, 168, 167, 155), (155, 167, 165, 148), (93, 54, 209, 229), (229, 209, 208, 230), (230, 208, 207, 231), (231, 207, 206, 232), (232, 206, 205, 233), (233, 205, 204, 234), (234, 204, 203, 235), (235, 203, 202, 236), (236, 202, 201, 228), (72, 22, 182, 211), (211, 182, 181, 212), (212, 181, 180, 213), (213, 180, 179, 214), (214, 179, 178, 215), (215, 178, 177, 216), (216, 177, 176, 217), (217, 176, 175, 218), (218, 175, 174, 210), (41, 43, 200, 184), (184, 200, 199, 185), (185, 199, 198, 186), (186, 198, 197, 187), (187, 197, 196, 188), (188, 196, 195, 189), (189, 195, 194, 190), (190, 194, 193, 191), (191, 193, 192, 183), (101, 75, 227, 238), (238, 227, 226, 239), (239, 226, 225, 240), (240, 225, 224, 241), (241, 224, 223, 242), (242, 223, 222, 243), (243, 222, 221, 244), (244, 221, 220, 245), (245, 220, 219, 237), (103, 138, 210, 174), (250, 5, 2, 254), (252, 7, 5, 250), (251, 10, 7, 252), (262, 14, 10, 251), (256, 16, 14, 262), (261, 19, 16, 256), (259, 23, 19, 261), (257, 25, 23, 259), (258, 29, 25, 257), (260, 32, 29, 258), (255, 35, 32, 260), (253, 38, 35, 255), (275, 40, 38, 253), (276, 44, 40, 275), (274, 46, 44, 276), (277, 49, 46, 274), (272, 53, 49, 277), (273, 55, 53, 272), (271, 59, 55, 273), (268, 62, 59, 271), (266, 65, 62, 268), (269, 67, 65, 266), (264, 71, 67, 269), (263, 74, 71, 264), (265, 76, 74, 263), (270, 80, 76, 265), (267, 83, 80, 270), (246, 86, 83, 267), (247, 89, 86, 246), (249, 92, 89, 247), (2, 5, 7, 10, 14, 16, 19, 23, 25, 29, 32, 35, 38, 40, 44, 46, 49, 53, 55, 59, 62, 65, 67, 71, 74, 76, 80, 83, 86, 89, 92, 94), (248, 94, 92, 249), (254, 2, 94, 248)])
_uv = me_cube_005.uv_layers.new(name='UVMap')
_uv.uv.foreach_set('vector', [0.375, 0.0, 0.625, 0.0, 0.625, 0.25, 0.375, 0.25, 0.625, 0.4375, 0.625, 0.5, 0.375, 0.5, 0.375, 0.25, 0.625, 0.25, 0.625, 0.3125, 0.625, 0.375, 0.375, 0.5, 0.625, 0.5, 0.625, 0.75, 0.375, 0.75, 0.625, 0.9375, 0.625, 1.0, 0.375, 1.0, 0.375, 0.75, 0.625, 0.75, 0.625, 0.8125, 0.625, 0.875, 0.125, 0.5, 0.375, 0.5, 0.2879, 0.5871, 0.2798, 0.5805, 0.2705, 0.5755, 0.2605, 0.5725, 0.25, 0.5714, 0.2395, 0.5725, 0.2295, 0.5755, 0.2202, 0.5805, 0.2121, 0.5871, 0.2879, 0.5871, 0.375, 0.5, 0.375, 0.75, 0.125, 0.75, 0.125, 0.5, 0.2121, 0.5871, 0.2055, 0.5952, 0.2005, 0.6045, 0.1975, 0.6145, 0.1964, 0.625, 0.1975, 0.6355, 0.2005, 0.6455, 0.2055, 0.6548, 0.2121, 0.6629, 0.2202, 0.6695, 0.2295, 0.6745, 0.2395, 0.6775, 0.25, 0.6786, 0.2605, 0.6775, 0.2705, 0.6745, 0.2798, 0.6695, 0.2879, 0.6629, 0.2945, 0.6548, 0.2995, 0.6455, 0.3025, 0.6355, 0.3036, 0.625, 0.3025, 0.6145, 0.2995, 0.6045, 0.2945, 0.5952, 0.6875, 0.5, 0.75, 0.5, 0.75, 0.75, 0.6875, 0.75, 0.6875, 0.5139, 0.6875, 0.5131, 0.6875, 0.5094, 0.6875, 0.5062, 0.6875, 0.5036, 0.6875, 0.5016, 0.6875, 0.5004, 0.6875, 0.5, 0.6875, 0.5, 0.6875, 0.75, 0.6875, 0.75, 0.6875, 0.7496, 0.6875, 0.7484, 0.6875, 0.7464, 0.6875, 0.7438, 0.6875, 0.7406, 0.6875, 0.7369, 0.6875, 0.7361, 0.6875, 0.735, 0.6875, 0.7337, 0.6875, 0.7325, 0.6875, 0.7325, 0.6875, 0.7322, 0.6875, 0.7319, 0.6875, 0.7316, 0.6875, 0.7313, 0.6875, 0.7306, 0.6875, 0.7302, 0.6875, 0.7299, 0.6875, 0.7296, 0.6875, 0.729, 0.6875, 0.7236, 0.6875, 0.7185, 0.6875, 0.7138, 0.6875, 0.7096, 0.6875, 0.5404, 0.6875, 0.5362, 0.6875, 0.5315, 0.6875, 0.5264, 0.6875, 0.521, 0.6875, 0.5204, 0.6875, 0.5201, 0.6875, 0.5198, 0.6875, 0.5194, 0.6875, 0.5187, 0.6875, 0.5184, 0.6875, 0.5181, 0.6875, 0.5178, 0.6875, 0.5175, 0.6875, 0.5175, 0.6875, 0.5163, 0.6875, 0.515, 0.625, 0.3125, 0.625, 0.25, 0.625, 0.25, 0.625, 0.3125, 0.75, 0.5, 0.8125, 0.5, 0.8125, 0.75, 0.75, 0.75, 0.625, 0.5404, 0.6875, 0.5404, 0.6875, 0.7096, 0.625, 0.7096, 0.625, 0.5, 0.625, 0.4375, 0.625, 0.4375, 0.625, 0.5, 0.625, 0.8125, 0.625, 0.75, 0.625, 0.75, 0.625, 0.8125, 0.875, 0.5194, 0.8125, 0.5194, 0.8125, 0.5187, 0.875, 0.5187, 0.625, 0.236, 0.625, 0.2369, 0.625, 0.2406, 0.625, 0.2438, 0.625, 0.2464, 0.625, 0.2484, 0.625, 0.2496, 0.625, 0.25, 0.625, 0.25, 0.625, 0.0, 0.625, 0.0, 0.625, 0.0004081, 0.625, 0.001617, 0.625, 0.00358, 0.625, 0.006221, 0.625, 0.00944, 0.625, 0.01311, 0.625, 0.01396, 0.625, 0.01509, 0.625, 0.01632, 0.625, 0.01709, 0.625, 0.0175, 0.625, 0.01782, 0.625, 0.01811, 0.625, 0.01839, 0.625, 0.01866, 0.625, 0.01937, 0.625, 0.01971, 0.625, 0.01991, 0.625, 0.01988, 0.625, 0.02045, 0.625, 0.02552, 0.625, 0.03114, 0.625, 0.03615, 0.625, 0.04035, 0.625, 0.2096, 0.625, 0.2138, 0.625, 0.2189, 0.625, 0.2245, 0.625, 0.2295, 0.625, 0.2301, 0.625, 0.2301, 0.625, 0.2303, 0.625, 0.2306, 0.625, 0.2313, 0.625, 0.2316, 0.625, 0.2319, 0.625, 0.2322, 0.625, 0.2325, 0.625, 0.2329, 0.625, 0.2337, 0.625, 0.2349, 0.875, 0.5131, 0.8125, 0.5131, 0.8125, 0.5094, 0.875, 0.5094, 0.875, 0.5094, 0.8125, 0.5094, 0.8125, 0.5, 0.875, 0.5, 0.625, 0.25, 0.625, 0.3125, 0.625, 0.3125, 0.625, 0.25, 0.625, 0.25, 0.625, 0.3125, 0.625, 0.3125, 0.625, 0.25, 0.625, 0.25, 0.625, 0.3125, 0.625, 0.3125, 0.625, 0.25, 0.625, 0.25, 0.625, 0.3125, 0.625, 0.3125, 0.625, 0.25, 0.8125, 0.5404, 0.875, 0.5404, 0.875, 0.7096, 0.8125, 0.7096, 0.8125, 0.7361, 0.8125, 0.7369, 0.8125, 0.7406, 0.8125, 0.7438, 0.8125, 0.7464, 0.8125, 0.7484, 0.8125, 0.7496, 0.8125, 0.75, 0.8125, 0.75, 0.8125, 0.5, 0.8125, 0.5, 0.8125, 0.5004, 0.8125, 0.5016, 0.8125, 0.5036, 0.8125, 0.5062, 0.8125, 0.5094, 0.8125, 0.5131, 0.8125, 0.5139, 0.8125, 0.515, 0.8125, 0.5163, 0.8125, 0.5175, 0.8125, 0.5175, 0.8125, 0.5178, 0.8125, 0.5181, 0.8125, 0.5184, 0.8125, 0.5187, 0.8125, 0.5194, 0.8125, 0.5198, 0.8125, 0.5201, 0.8125, 0.5204, 0.8125, 0.521, 0.8125, 0.5264, 0.8125, 0.5315, 0.8125, 0.5362, 0.8125, 0.5404, 0.8125, 0.7096, 0.8125, 0.7138, 0.8125, 0.7185, 0.8125, 0.7236, 0.8125, 0.729, 0.8125, 0.7296, 0.8125, 0.7299, 0.8125, 0.7302, 0.8125, 0.7306, 0.8125, 0.7313, 0.8125, 0.7316, 0.8125, 0.7319, 0.8125, 0.7322, 0.8125, 0.7325, 0.8125, 0.7325, 0.8125, 0.7337, 0.8125, 0.735, 0.8125, 0.7369, 0.875, 0.7369, 0.875, 0.7406, 0.8125, 0.7406, 0.8125, 0.7406, 0.875, 0.7406, 0.875, 0.75, 0.8125, 0.75, 0.625, 0.9375, 0.625, 1.0, 0.625, 1.0, 0.625, 0.9375, 0.625, 0.9375, 0.625, 1.0, 0.625, 1.0, 0.625, 0.9375, 0.625, 0.9375, 0.625, 1.0, 0.625, 1.0, 0.625, 0.9375, 0.625, 0.9375, 0.625, 1.0, 0.625, 1.0, 0.625, 0.9375, 0.6875, 0.5194, 0.625, 0.5194, 0.625, 0.5187, 0.6875, 0.5187, 0.625, 0.7361, 0.625, 0.7369, 0.625, 0.7406, 0.625, 0.7438, 0.625, 0.7464, 0.625, 0.7484, 0.625, 0.7496, 0.625, 0.75, 0.625, 0.75, 0.625, 0.5, 0.625, 0.5, 0.625, 0.5004, 0.625, 0.5016, 0.625, 0.5036, 0.625, 0.5062, 0.625, 0.5094, 0.625, 0.5131, 0.625, 0.5139, 0.625, 0.515, 0.625, 0.5163, 0.625, 0.5175, 0.625, 0.5175, 0.625, 0.5178, 0.625, 0.5181, 0.625, 0.5184, 0.625, 0.5187, 0.625, 0.5194, 0.625, 0.5198, 0.625, 0.5201, 0.625, 0.5204, 0.625, 0.521, 0.625, 0.5264, 0.625, 0.5315, 0.625, 0.5362, 0.625, 0.5404, 0.625, 0.7096, 0.625, 0.7138, 0.625, 0.7185, 0.625, 0.7236, 0.625, 0.729, 0.625, 0.7296, 0.625, 0.7299, 0.625, 0.7302, 0.625, 0.7306, 0.625, 0.7313, 0.625, 0.7316, 0.625, 0.7319, 0.625, 0.7322, 0.625, 0.7325, 0.625, 0.7325, 0.625, 0.7337, 0.625, 0.735, 0.6875, 0.5131, 0.625, 0.5131, 0.625, 0.5094, 0.6875, 0.5094, 0.6875, 0.5094, 0.625, 0.5094, 0.625, 0.5, 0.6875, 0.5, 0.625, 0.4375, 0.625, 0.5, 0.625, 0.5, 0.625, 0.4375, 0.625, 0.4375, 0.625, 0.5, 0.625, 0.5, 0.625, 0.4375, 0.625, 0.4375, 0.625, 0.5, 0.625, 0.5, 0.625, 0.4375, 0.625, 0.4375, 0.625, 0.5, 0.625, 0.5, 0.625, 0.4375, 0.625, 0.7306, 0.6875, 0.7306, 0.6875, 0.7313, 0.625, 0.7313, 0.625, 0.7369, 0.6875, 0.7369, 0.6875, 0.7406, 0.625, 0.7406, 0.625, 0.7406, 0.6875, 0.7406, 0.6875, 0.75, 0.625, 0.75, 0.625, 0.75, 0.625, 0.8125, 0.625, 0.8125, 0.625, 0.75, 0.625, 0.75, 0.625, 0.8125, 0.625, 0.8125, 0.625, 0.75, 0.625, 0.75, 0.625, 0.8125, 0.625, 0.8125, 0.625, 0.75, 0.625, 0.75, 0.625, 0.8125, 0.625, 0.8125, 0.625, 0.75, 0.625, 1.0, 0.625, 0.9375, 0.625, 0.9375, 0.625, 1.0, 0.875, 0.5404, 0.8125, 0.5404, 0.8125, 0.5362, 0.875, 0.5363, 0.875, 0.5363, 0.8125, 0.5362, 0.8125, 0.5315, 0.875, 0.5317, 0.875, 0.5317, 0.8125, 0.5315, 0.8125, 0.5264, 0.875, 0.5268, 0.875, 0.5268, 0.8125, 0.5264, 0.8125, 0.521, 0.875, 0.5212, 0.875, 0.5212, 0.8125, 0.521, 0.8125, 0.5204, 0.875, 0.5207, 0.875, 0.5207, 0.8125, 0.5204, 0.8125, 0.5201, 0.875, 0.5202, 0.875, 0.5202, 0.8125, 0.5201, 0.8125, 0.5198, 0.875, 0.5198, 0.875, 0.5198, 0.8125, 0.5198, 0.8125, 0.5194, 0.875, 0.5194, 0.8125, 0.7096, 0.875, 0.7096, 0.875, 0.7137, 0.8125, 0.7138, 0.8125, 0.7138, 0.875, 0.7137, 0.875, 0.7183, 0.8125, 0.7185, 0.8125, 0.7185, 0.875, 0.7183, 0.875, 0.7232, 0.8125, 0.7236, 0.8125, 0.7236, 0.875, 0.7232, 0.875, 0.7288, 0.8125, 0.729, 0.8125, 0.729, 0.875, 0.7288, 0.875, 0.7293, 0.8125, 0.7296, 0.8125, 0.7296, 0.875, 0.7293, 0.875, 0.7298, 0.8125, 0.7299, 0.8125, 0.7299, 0.875, 0.7298, 0.875, 0.7302, 0.8125, 0.7302, 0.8125, 0.7302, 0.875, 0.7302, 0.875, 0.7306, 0.8125, 0.7306, 0.6875, 0.5404, 0.625, 0.5404, 0.625, 0.5362, 0.6875, 0.5362, 0.6875, 0.5362, 0.625, 0.5362, 0.625, 0.5315, 0.6875, 0.5315, 0.6875, 0.5315, 0.625, 0.5315, 0.625, 0.5264, 0.6875, 0.5264, 0.6875, 0.5264, 0.625, 0.5264, 0.625, 0.521, 0.6875, 0.521, 0.6875, 0.521, 0.625, 0.521, 0.625, 0.5204, 0.6875, 0.5204, 0.6875, 0.5204, 0.625, 0.5204, 0.625, 0.5201, 0.6875, 0.5201, 0.6875, 0.5201, 0.625, 0.5201, 0.625, 0.5198, 0.6875, 0.5198, 0.6875, 0.5198, 0.625, 0.5198, 0.625, 0.5194, 0.6875, 0.5194, 0.625, 0.7096, 0.6875, 0.7096, 0.6875, 0.7138, 0.625, 0.7138, 0.625, 0.7138, 0.6875, 0.7138, 0.6875, 0.7185, 0.625, 0.7185, 0.625, 0.7185, 0.6875, 0.7185, 0.6875, 0.7236, 0.625, 0.7236, 0.625, 0.7236, 0.6875, 0.7236, 0.6875, 0.729, 0.625, 0.729, 0.625, 0.729, 0.6875, 0.729, 0.6875, 0.7296, 0.625, 0.7296, 0.625, 0.7296, 0.6875, 0.7296, 0.6875, 0.7299, 0.625, 0.7299, 0.625, 0.7299, 0.6875, 0.7299, 0.6875, 0.7302, 0.625, 0.7302, 0.625, 0.7302, 0.6875, 0.7302, 0.6875, 0.7306, 0.625, 0.7306, 0.8125, 0.5131, 0.875, 0.5131, 0.875, 0.5139, 0.8125, 0.5139, 0.8125, 0.5139, 0.875, 0.5139, 0.875, 0.515, 0.8125, 0.515, 0.8125, 0.515, 0.875, 0.515, 0.875, 0.5163, 0.8125, 0.5163, 0.8125, 0.5163, 0.875, 0.5163, 0.875, 0.5177, 0.8125, 0.5175, 0.8125, 0.5175, 0.875, 0.5177, 0.875, 0.5176, 0.8125, 0.5175, 0.8125, 0.5175, 0.875, 0.5176, 0.875, 0.5178, 0.8125, 0.5178, 0.8125, 0.5178, 0.875, 0.5178, 0.875, 0.5181, 0.8125, 0.5181, 0.8125, 0.5181, 0.875, 0.5181, 0.875, 0.5184, 0.8125, 0.5184, 0.8125, 0.5184, 0.875, 0.5184, 0.875, 0.5187, 0.8125, 0.5187, 0.875, 0.7369, 0.8125, 0.7369, 0.8125, 0.7361, 0.875, 0.7361, 0.875, 0.7361, 0.8125, 0.7361, 0.8125, 0.735, 0.875, 0.735, 0.875, 0.735, 0.8125, 0.735, 0.8125, 0.7337, 0.875, 0.7337, 0.875, 0.7337, 0.8125, 0.7337, 0.8125, 0.7325, 0.875, 0.7323, 0.875, 0.7323, 0.8125, 0.7325, 0.8125, 0.7325, 0.875, 0.7324, 0.875, 0.7324, 0.8125, 0.7325, 0.8125, 0.7322, 0.875, 0.7322, 0.875, 0.7322, 0.8125, 0.7322, 0.8125, 0.7319, 0.875, 0.7319, 0.875, 0.7319, 0.8125, 0.7319, 0.8125, 0.7316, 0.875, 0.7316, 0.875, 0.7316, 0.8125, 0.7316, 0.8125, 0.7313, 0.875, 0.7313, 0.625, 0.5131, 0.6875, 0.5131, 0.6875, 0.5139, 0.625, 0.5139, 0.625, 0.5139, 0.6875, 0.5139, 0.6875, 0.515, 0.625, 0.515, 0.625, 0.515, 0.6875, 0.515, 0.6875, 0.5163, 0.625, 0.5163, 0.625, 0.5163, 0.6875, 0.5163, 0.6875, 0.5175, 0.625, 0.5175, 0.625, 0.5175, 0.6875, 0.5175, 0.6875, 0.5175, 0.625, 0.5175, 0.625, 0.5175, 0.6875, 0.5175, 0.6875, 0.5178, 0.625, 0.5178, 0.625, 0.5178, 0.6875, 0.5178, 0.6875, 0.5181, 0.625, 0.5181, 0.625, 0.5181, 0.6875, 0.5181, 0.6875, 0.5184, 0.625, 0.5184, 0.625, 0.5184, 0.6875, 0.5184, 0.6875, 0.5187, 0.625, 0.5187, 0.6875, 0.7369, 0.625, 0.7369, 0.625, 0.7361, 0.6875, 0.7361, 0.6875, 0.7361, 0.625, 0.7361, 0.625, 0.735, 0.6875, 0.735, 0.6875, 0.735, 0.625, 0.735, 0.625, 0.7337, 0.6875, 0.7337, 0.6875, 0.7337, 0.625, 0.7337, 0.625, 0.7325, 0.6875, 0.7325, 0.6875, 0.7325, 0.625, 0.7325, 0.625, 0.7325, 0.6875, 0.7325, 0.6875, 0.7325, 0.625, 0.7325, 0.625, 0.7322, 0.6875, 0.7322, 0.6875, 0.7322, 0.625, 0.7322, 0.625, 0.7319, 0.6875, 0.7319, 0.6875, 0.7319, 0.625, 0.7319, 0.625, 0.7316, 0.6875, 0.7316, 0.6875, 0.7316, 0.625, 0.7316, 0.625, 0.7313, 0.6875, 0.7313, 0.8125, 0.7306, 0.875, 0.7306, 0.875, 0.7313, 0.8125, 0.7313, 0.9688, 0.5832, 0.9688, 1.0, 1.0, 1.0, 1.0, 0.5832, 0.9375, 0.5832, 0.9375, 1.0, 0.9688, 1.0, 0.9688, 0.5832, 0.9062, 0.5832, 0.9062, 1.0, 0.9375, 1.0, 0.9375, 0.5832, 0.875, 0.5832, 0.875, 1.0, 0.9062, 1.0, 0.9062, 0.5832, 0.8438, 0.5832, 0.8438, 1.0, 0.875, 1.0, 0.875, 0.5832, 0.8125, 0.5832, 0.8125, 1.0, 0.8438, 1.0, 0.8438, 0.5832, 0.7812, 0.5832, 0.7812, 1.0, 0.8125, 1.0, 0.8125, 0.5832, 0.75, 0.5832, 0.75, 1.0, 0.7812, 1.0, 0.7812, 0.5832, 0.7188, 0.5832, 0.7188, 1.0, 0.75, 1.0, 0.75, 0.5832, 0.6875, 0.5832, 0.6875, 1.0, 0.7188, 1.0, 0.7188, 0.5832, 0.6562, 0.5832, 0.6562, 1.0, 0.6875, 1.0, 0.6875, 0.5832, 0.625, 0.5832, 0.625, 1.0, 0.6562, 1.0, 0.6562, 0.5832, 0.5938, 0.5832, 0.5938, 1.0, 0.625, 1.0, 0.625, 0.5832, 0.5625, 0.5832, 0.5625, 1.0, 0.5938, 1.0, 0.5938, 0.5832, 0.5312, 0.5832, 0.5312, 1.0, 0.5625, 1.0, 0.5625, 0.5832, 0.5, 0.5832, 0.5, 1.0, 0.5312, 1.0, 0.5312, 0.5832, 0.4688, 0.5832, 0.4688, 1.0, 0.5, 1.0, 0.5, 0.5832, 0.4375, 0.5832, 0.4375, 1.0, 0.4688, 1.0, 0.4688, 0.5832, 0.4062, 0.5832, 0.4062, 1.0, 0.4375, 1.0, 0.4375, 0.5832, 0.375, 0.5832, 0.375, 1.0, 0.4062, 1.0, 0.4062, 0.5832, 0.3438, 0.5832, 0.3438, 1.0, 0.375, 1.0, 0.375, 0.5832, 0.3125, 0.5832, 0.3125, 1.0, 0.3438, 1.0, 0.3438, 0.5832, 0.2812, 0.5832, 0.2812, 1.0, 0.3125, 1.0, 0.3125, 0.5832, 0.25, 0.5832, 0.25, 1.0, 0.2812, 1.0, 0.2812, 0.5832, 0.2188, 0.5832, 0.2188, 1.0, 0.25, 1.0, 0.25, 0.5832, 0.1875, 0.5832, 0.1875, 1.0, 0.2188, 1.0, 0.2188, 0.5832, 0.1562, 0.5832, 0.1562, 1.0, 0.1875, 1.0, 0.1875, 0.5832, 0.125, 0.5832, 0.125, 1.0, 0.1562, 1.0, 0.1562, 0.5832, 0.09375, 0.5832, 0.09375, 1.0, 0.125, 1.0, 0.125, 0.5832, 0.0625, 0.5832, 0.0625, 1.0, 0.09375, 1.0, 0.09375, 0.5832, 0.25, 0.49, 0.2968, 0.4854, 0.3418, 0.4717, 0.3833, 0.4496, 0.4197, 0.4197, 0.4496, 0.3833, 0.4717, 0.3418, 0.4854, 0.2968, 0.49, 0.25, 0.4854, 0.2032, 0.4717, 0.1582, 0.4496, 0.1167, 0.4197, 0.08029, 0.3833, 0.05045, 0.3418, 0.02827, 0.2968, 0.01461, 0.25, 0.01, 0.2032, 0.01461, 0.1582, 0.02827, 0.1167, 0.05045, 0.08029, 0.08029, 0.05045, 0.1167, 0.02827, 0.1582, 0.01461, 0.2032, 0.01, 0.25, 0.01461, 0.2968, 0.02827, 0.3418, 0.05045, 0.3833, 0.08029, 0.4197, 0.1167, 0.4496, 0.1582, 0.4717, 0.2032, 0.4854, 0.03125, 0.5832, 0.03125, 1.0, 0.0625, 1.0, 0.0625, 0.5832, 0.0, 0.5832, 0.0, 1.0, 0.03125, 1.0, 0.03125, 0.5832])
me_cube_005.update()
me_plane_005 = bpy.data.meshes.new('Plane.005')
me_plane_005.from_pydata([(-1.0, -1.0, 0.0), (1.0, -1.0, 0.0), (-1.0, 1.0, 0.0), (1.0, 1.0, 0.0)], [], [(0, 1, 3, 2)])
_uv = me_plane_005.uv_layers.new(name='UVMap')
_uv.uv.foreach_set('vector', [0.0, 0.0, 1.0, 0.0, 1.0, 1.0, 0.0, 1.0])
me_plane_005.materials.append(mat_light)
me_plane_005.update()

# ---- curves / text
cu_rect1 = bpy.data.curves.new('rect1', 'CURVE')
cu_rect1.dimensions = '2D'
_sp = cu_rect1.splines.new('BEZIER'); _sp.bezier_points.add(16)
_sp.bezier_points.foreach_set('co', [-0.01027, 0.052, 0.0, -0.01313, 0.04926, 0.0, -0.0463, 0.04926, 0.0, -0.04923, 0.04669, 0.0, -0.04923, -0.04683, 0.0, -0.04833, -0.0485, 0.0, -0.04661, -0.04931, 0.0, -0.0219, -0.04931, 0.0, -0.0195, -0.05146, 0.0, -0.01673, -0.05317, 0.0, 0.0465, -0.05317, 0.0, 0.04932, -0.04931, 0.0, 0.04932, 0.04655, 0.0, 0.04864, 0.04839, 0.0, 0.04663, 0.04926, 0.0, 0.0132, 0.04926, 0.0, 0.0105, 0.052, 0.0])
_sp.bezier_points.foreach_set('handle_left', [-0.003349, 0.052, 0.0, -0.01218, 0.05018, 0.0, -0.03524, 0.04926, 0.0, -0.0492, 0.04768, 0.0, -0.04923, -0.04683, 0.0, -0.04893, -0.0479, 0.0, -0.04661, -0.04931, 0.0, -0.0219, -0.04931, 0.0, -0.0208, -0.05024, 0.0, -0.01819, -0.0532, 0.0, 0.04324, -0.05317, 0.0, 0.04932, -0.04931, 0.0, 0.04932, 0.04655, 0.0, 0.04928, 0.04775, 0.0, 0.04663, 0.04926, 0.0, 0.0132, 0.04926, 0.0, 0.0114, 0.05109, 0.0])
_sp.bezier_points.foreach_set('handle_right', [-0.01123, 0.05109, 0.0, -0.02419, 0.04926, 0.0, -0.04828, 0.04924, 0.0, -0.04923, 0.04669, 0.0, -0.04923, -0.04683, 0.0, -0.04773, -0.0491, 0.0, -0.04661, -0.04931, 0.0, -0.0219, -0.04931, 0.0, -0.01852, -0.05231, 0.0, -0.006813, -0.05319, 0.0, 0.04976, -0.05316, 0.0, 0.04932, -0.04931, 0.0, 0.04932, 0.04655, 0.0, 0.048, 0.04903, 0.0, 0.04663, 0.04926, 0.0, 0.0123, 0.05018, 0.0, 0.003577, 0.052, 0.0])
for _p, _l, _r in zip(_sp.bezier_points, ['VECTOR', 'VECTOR', 'VECTOR', 'FREE', 'FREE', 'FREE', 'FREE', 'FREE', 'FREE', 'FREE', 'FREE', 'FREE', 'FREE', 'FREE', 'FREE', 'FREE', 'VECTOR'], ['VECTOR', 'VECTOR', 'FREE', 'FREE', 'FREE', 'FREE', 'FREE', 'FREE', 'FREE', 'FREE', 'FREE', 'FREE', 'FREE', 'FREE', 'FREE', 'VECTOR', 'VECTOR']): _p.handle_left_type = _l; _p.handle_right_type = _r
_sp.use_cyclic_u = True
_sp = cu_rect1.splines.new('BEZIER'); _sp.bezier_points.add(3)
_sp.bezier_points.foreach_set('co', [0.03654, -0.04935, 0.0, 0.03943, -0.04935, 0.0, 0.04189, -0.05195, 0.0, 0.03654, -0.05195, 0.0])
_sp.bezier_points.foreach_set('handle_left', [0.03654, -0.05022, 0.0, 0.03846, -0.04935, 0.0, 0.04107, -0.05109, 0.0, 0.03832, -0.05195, 0.0])
_sp.bezier_points.foreach_set('handle_right', [0.0375, -0.04935, 0.0, 0.04025, -0.05022, 0.0, 0.04011, -0.05195, 0.0, 0.03654, -0.05109, 0.0])
for _p, _l, _r in zip(_sp.bezier_points, ['VECTOR', 'VECTOR', 'VECTOR', 'VECTOR'], ['VECTOR', 'VECTOR', 'VECTOR', 'VECTOR']): _p.handle_left_type = _l; _p.handle_right_type = _r
_sp.use_cyclic_u = True
_sp = cu_rect1.splines.new('BEZIER'); _sp.bezier_points.add(3)
_sp.bezier_points.foreach_set('co', [0.0409, -0.04935, 0.0, 0.04612, -0.04935, 0.0, 0.04612, -0.05195, 0.0, 0.0433, -0.05195, 0.0])
_sp.bezier_points.foreach_set('handle_left', [0.0417, -0.05022, 0.0, 0.04438, -0.04935, 0.0, 0.04612, -0.05109, 0.0, 0.04424, -0.05195, 0.0])
_sp.bezier_points.foreach_set('handle_right', [0.04264, -0.04935, 0.0, 0.04612, -0.05022, 0.0, 0.04518, -0.05195, 0.0, 0.0425, -0.05109, 0.0])
for _p, _l, _r in zip(_sp.bezier_points, ['VECTOR', 'VECTOR', 'VECTOR', 'VECTOR'], ['VECTOR', 'VECTOR', 'VECTOR', 'VECTOR']): _p.handle_left_type = _l; _p.handle_right_type = _r
_sp.use_cyclic_u = True
cu_rect1.materials.append(mat_printer_plate_pei)
cu_rect1.fill_mode = 'BOTH'

# ---- objects
ob_tripod_mount_42x42mm = bpy.data.objects.new('tripod_mount_42X42mm', me_tripod_mount_42x42mm_002)
ob_cube = bpy.data.objects.new('Cube', me_cube)
ob_cube_001 = bpy.data.objects.new('Cube.001', me_cube_002)
ob_cylinder = bpy.data.objects.new('Cylinder', me_cylinder)
ob_cylinder_001 = bpy.data.objects.new('Cylinder.001', me_cylinder_001)
ob_cube_002 = bpy.data.objects.new('Cube.002', me_cube_003)
ob_cube_003 = bpy.data.objects.new('Cube.003', me_cube_004)
ob_cube_004 = bpy.data.objects.new('Cube.004', me_cube_005)
ob_printer_plate = bpy.data.objects.new('printer_plate', cu_rect1)
ob_printer_light = bpy.data.objects.new('printer_light', me_plane_005)
ob_printer_cam = bpy.data.objects.new('printer_cam', cam_camera)

# ---- transforms, parenting, visibility, modifiers, constraints
ob_tripod_mount_42x42mm.location = (0.0, -1.863e-09, 0.0)
ob_tripod_mount_42x42mm.scale = (0.001, 0.001, 0.001)
ob_tripod_mount_42x42mm.hide_render = True
ob_cube.location = (0.0, 0.0, 0.0112)
_m = ob_cube.modifiers.new('Boolean', 'BOOLEAN')
_m.object = ob_cylinder
_m = ob_cube.modifiers.new('Boolean.001', 'BOOLEAN')
_m.object = ob_cylinder_001
ob_cube_001.location = (0.0, 0.0, 0.01265)
ob_cube_001.scale = (0.01768, 0.01768, 0.0112)
ob_cube_001.hide_render = True
ob_cylinder.location = (0.0, 0.0, 0.004432)
ob_cylinder.scale = (0.5, 0.5, 1.0)
ob_cylinder.hide_render = True
ob_cylinder_001.location = (0.0, 0.0, -0.001)
ob_cylinder_001.scale = (1.513, 1.513, 0.3)
ob_cylinder_001.hide_render = True
ob_cube_002.location = (0.0, 0.0, 0.02486)
ob_cube_002.scale = (0.0158, 0.01975, 0.0158)
ob_cube_002.hide_render = True
ob_cube_003.location = (0.0, 0.0, 0.0112)
ob_cube_003.hide_render = True
_m = ob_cube_003.modifiers.new('Boolean', 'BOOLEAN')
_m.object = ob_cylinder
_m = ob_cube_003.modifiers.new('Boolean.001', 'BOOLEAN')
_m.object = ob_cylinder_001
ob_cube_004.location = (0.0, 0.0, 0.0112)
_m = ob_cube_004.modifiers.new('Boolean', 'BOOLEAN')
_m.object = ob_cylinder
ob_printer_plate.location = (0.0, 0.0, 0.0)
ob_printer_plate.rotation_euler = (3.142, -0.0, 0.0)
ob_printer_plate.scale = (-2.431, -2.431, -2.431)
ob_printer_light.location = (-0.1389, 0.0, 0.025)
ob_printer_light.rotation_euler = (-0.0, 1.571, 0.0)
ob_printer_light.scale = (0.002975, 0.07571, 0.07571)
ob_printer_cam.location = (-0.12, -0.12, 0.03)
ob_printer_cam.rotation_euler = (1.361, 0.0, -0.8029)
ob_printer_cam.scale = (1.0, 0.09, 1.0)
ob_printer_cam.lock_rotations_4d = False
ob_printer_cam.empty_display_type = 'ARROWS'
ob_printer_cam.color = (0.0, 0.0, 0.0, 0.0)
ob_printer_cam.display_type = 'WIRE'
ob_printer_cam.lineart.crease_threshold = 0.0

# ---- collection membership
scene.collection.objects.link(ob_tripod_mount_42x42mm)
scene.collection.objects.link(ob_cube)
scene.collection.objects.link(ob_cube_001)
scene.collection.objects.link(ob_cylinder)
scene.collection.objects.link(ob_cylinder_001)
scene.collection.objects.link(ob_cube_002)
scene.collection.objects.link(ob_cube_003)
scene.collection.objects.link(ob_cube_004)
col_scene.objects.link(ob_printer_plate)
col_scene.objects.link(ob_printer_light)
col_scene.objects.link(ob_printer_cam)

# ---- scene / render settings (as saved in the file)
scene.camera = ob_printer_cam
scene.frame_start = 1; scene.frame_end = 250; scene.frame_set(2)
scene.render.engine = 'CYCLES'
scene.cycles.sampling_pattern = 'TABULATED_SOBOL'
scene.eevee.ray_tracing_options.trace_max_roughness = 0.0
bpy.context.view_layer.update()
